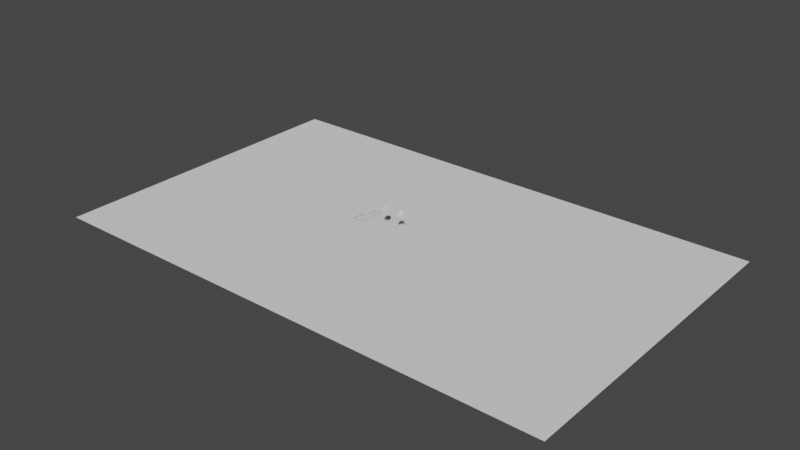 # Source: casa-19-03-2021.blend  (saved by Blender 2.92.15; exported with 4.5.12 LTS)
import bpy
from mathutils import Matrix  # noqa: F401  (used for matrix-valued properties, if any)

bpy.ops.wm.read_factory_settings(use_empty=True)
scene = bpy.context.scene
scene.name = 'Scene'

# ---- collections
col_collection = bpy.data.collections.new('Collection'); scene.collection.children.link(col_collection)

# ---- materials (node trees are filled in below, after node groups)
mat_material = bpy.data.materials.new('Material')
mat_material.use_transparent_shadow = False
mat_azulejos = bpy.data.materials.new('azulejos')
mat_azulejos.use_transparent_shadow = False
mat_yeso = bpy.data.materials.new('yeso')
mat_yeso.use_transparent_shadow = False

# ---- material node trees
mat_material.use_nodes = True; mat_material.node_tree.nodes.clear()
_N = mat_material.node_tree.nodes; _L = mat_material.node_tree.links
n0 = _N.new('ShaderNodeBsdfPrincipled'); n0.name = 'Principled BSDF'; n0.location = (10, 300)
n0.distribution = 'GGX'
n0.subsurface_method = 'BURLEY'
n0.inputs[3].default_value = 1.45
n0.inputs[27].default_value = (0.0, 0.0, 0.0, 1.0)
n0.inputs[28].default_value = 1.0
n1 = _N.new('ShaderNodeOutputMaterial'); n1.name = 'Material Output'; n1.location = (300, 300)
_L.new(n0.outputs[0], n1.inputs[0])
n1.is_active_output = True
mat_azulejos.use_nodes = True; mat_azulejos.node_tree.nodes.clear()
_N = mat_azulejos.node_tree.nodes; _L = mat_azulejos.node_tree.links
n0 = _N.new('ShaderNodeBsdfPrincipled'); n0.name = 'Principled BSDF'; n0.location = (10, 300)
n0.distribution = 'GGX'
n0.subsurface_method = 'BURLEY'
n0.inputs[3].default_value = 1.45
n0.inputs[27].default_value = (0.0, 0.0, 0.0, 1.0)
n0.inputs[28].default_value = 1.0
n1 = _N.new('ShaderNodeOutputMaterial'); n1.name = 'Material Output'; n1.location = (300, 300)
_L.new(n0.outputs[0], n1.inputs[0])
n1.is_active_output = True
mat_yeso.use_nodes = True; mat_yeso.node_tree.nodes.clear()
_N = mat_yeso.node_tree.nodes; _L = mat_yeso.node_tree.links
n0 = _N.new('ShaderNodeBsdfPrincipled'); n0.name = 'Principled BSDF'; n0.location = (10, 300)
n0.distribution = 'GGX'
n0.subsurface_method = 'BURLEY'
n0.inputs[3].default_value = 1.45
n0.inputs[27].default_value = (0.0, 0.0, 0.0, 1.0)
n0.inputs[28].default_value = 1.0
n1 = _N.new('ShaderNodeOutputMaterial'); n1.name = 'Material Output'; n1.location = (300, 300)
_L.new(n0.outputs[0], n1.inputs[0])
n1.is_active_output = True

# ---- world
world_world = bpy.data.worlds.new('World'); scene.world = world_world
world_world.use_nodes = True; world_world.node_tree.nodes.clear()
_N = world_world.node_tree.nodes; _L = world_world.node_tree.links
n0 = _N.new('ShaderNodeOutputWorld'); n0.name = 'World Output'; n0.location = (300, 300)
n1 = _N.new('ShaderNodeBackground'); n1.name = 'Background'; n1.location = (10, 300)
n1.inputs[0].default_value = (0.05088, 0.05088, 0.05088, 1.0)
_L.new(n1.outputs[0], n0.inputs[0])
n0.is_active_output = True
world_world.color = (0.05088, 0.05088, 0.05088)
world_world.use_sun_shadow = False
world_world.sun_shadow_jitter_overblur = 0.0

# ---- meshes
me_plane_003 = bpy.data.meshes.new('Plane.003')
me_plane_003.from_pydata([(0.0, -1.213, 0.0), (0.1572, -1.213, 0.0), (0.0, 1.213, 0.0), (0.1572, 1.213, 0.0), (0.0, -1.192e-07, 0.0)], [(4, 0), (0, 1), (3, 2), (2, 4)], [])
_uv = me_plane_003.uv_layers.new(name='UVMap')
_uv.uv.foreach_set('vector', [])
me_plane_003.use_remesh_fix_poles = True
me_plane_003.use_remesh_preserve_attributes = False
me_plane_003.use_mirror_vertex_groups = False
me_plane_003.update()
me_plane_004 = bpy.data.meshes.new('Plane.004')
me_plane_004.from_pydata([(0.0, -1.213, 0.0), (0.1572, -1.213, 0.0), (0.0, 1.213, 0.0), (0.1572, 1.213, 0.0), (0.0, -1.192e-07, 0.0)], [(4, 0), (0, 1), (3, 2), (2, 4)], [])
_uv = me_plane_004.uv_layers.new(name='UVMap')
_uv.uv.foreach_set('vector', [])
me_plane_004.use_remesh_fix_poles = True
me_plane_004.use_remesh_preserve_attributes = False
me_plane_004.use_mirror_vertex_groups = False
me_plane_004.update()
me_circle = bpy.data.meshes.new('Circle')
me_circle.from_pydata([(-8.264, 3.65, 9.23e-05), (-8.661, 4.051, 9.23e-05), (-8.661, 3.65, 9.23e-05), (-8.264, 4.051, 9.23e-05), (-4.629, 3.65, 9.23e-05), (-4.629, 4.051, 9.23e-05), (-4.452, 3.65, 9.23e-05), (-4.452, 4.051, 9.23e-05), (-8.264, 1.191, 9.23e-05), (-8.661, 1.191, 9.23e-05), (-8.264, 1.109, 9.23e-05), (-8.661, 1.109, 9.23e-05), (-5.761, 1.191, 9.23e-05), (-5.761, 1.109, 9.23e-05), (-4.629, 1.198, 9.23e-05), (-4.452, 1.198, 9.23e-05), (-4.629, 1.109, 9.23e-05), (-4.452, 1.109, 9.23e-05), (-4.723, 1.198, 9.23e-05), (-4.723, 1.109, 9.23e-05), (-5.686, 1.191, 9.23e-05), (-5.686, 1.109, 9.23e-05), (-5.582, 1.191, 9.23e-05), (-5.582, 1.109, 9.23e-05), (-5.761, 0.8728, 9.23e-05), (-5.686, 0.8728, 9.23e-05), (-5.761, 0.08098, 9.23e-05), (-5.686, 0.08098, 9.23e-05), (-5.761, -0.7778, 9.23e-05), (-5.686, -0.7778, 9.23e-05), (-5.761, -0.8653, 9.23e-05), (-5.686, -0.8653, 9.23e-05), (-8.264, -0.7778, 9.23e-05), (-8.264, -0.8653, 9.23e-05), (-8.661, -0.7778, 9.23e-05), (-8.661, -0.8653, 9.23e-05), (-5.761, -0.9027, 9.23e-05), (-5.686, -0.9027, 9.23e-05), (-8.264, -1.017, 9.23e-05), (-8.661, -1.017, 9.23e-05), (-8.351, -3.455, 9.23e-05), (-10.86, -3.455, 9.23e-05), (-8.267, -3.455, 9.23e-05), (-10.86, -3.205, 9.23e-05), (-7.953, -5.557, 9.23e-05), (-7.868, -5.557, 9.23e-05), (-7.953, -5.467, 9.23e-05), (-7.868, -5.467, 9.23e-05), (-5.761, -3.131, 9.23e-05), (-5.686, -3.131, 9.23e-05), (-10.86, -6.442, 9.23e-05), (-10.86, -6.514, 9.23e-05), (-8.267, -3.205, 9.23e-05), (-8.351, -3.205, 9.23e-05), (-8.267, -5.388, 9.23e-05), (-8.351, -5.388, 9.23e-05), (-8.267, -5.467, 9.23e-05), (-8.351, -5.467, 9.23e-05), (-8.264, 0.9048, 9.23e-05), (-8.264, -0.1676, 9.23e-05), (-8.661, 0.9048, 9.23e-05), (-8.661, -0.1676, 9.23e-05), (-5.834, 3.65, 9.23e-05), (-6.952, 4.051, 9.23e-05), (-6.952, 3.65, 9.23e-05), (-5.834, 4.051, 9.23e-05), (-5.738, -7.575, 9.23e-05), (-5.738, -7.495, 9.23e-05), (-7.864, -7.575, 9.23e-05), (-7.864, -7.495, 9.23e-05), (-5.532, -7.495, 9.23e-05), (-7.868, -6.514, 9.23e-05), (-7.953, -6.514, 9.23e-05), (-5.532, -7.575, 9.23e-05), (-5.437, -6.652, 9.23e-05), (-5.738, -6.652, 9.23e-05), (-4.629, -6.652, 9.23e-05), (-4.452, -6.652, 9.23e-05), (-7.948, -7.495, 9.23e-05), (-7.948, -7.575, 9.23e-05), (-7.953, -5.388, 9.23e-05), (-7.868, -6.277, 9.23e-05), (-7.953, -6.277, 9.23e-05), (-7.868, -5.388, 9.23e-05), (-11.27, -6.442, 9.23e-05), (-11.27, -6.514, 9.23e-05), (-7.061, -7.575, 9.23e-05), (-7.68, -7.575, 9.23e-05), (-7.68, -7.495, 9.23e-05), (-7.061, -7.495, 9.23e-05), (-7.864, -7.364, 9.23e-05), (-7.948, -7.364, 9.23e-05), (-7.868, -6.638, 9.23e-05), (-7.953, -6.638, 9.23e-05), (-7.868, -6.442, 9.23e-05), (-7.953, -6.442, 9.23e-05), (-11.27, -10.53, 9.23e-05), (-5.532, -10.53, 9.23e-05), (-7.864, -10.53, 9.23e-05), (-5.738, -10.53, 9.23e-05), (-10.86, -10.53, 9.23e-05), (-7.948, -10.53, 9.23e-05), (-7.223, -10.93, 9.23e-05), (-11.27, -10.93, 9.23e-05), (-5.532, -10.93, 9.23e-05), (-7.864, -10.93, 9.23e-05), (-5.738, -10.93, 9.23e-05), (-10.86, -10.93, 9.23e-05), (-7.948, -10.93, 9.23e-05), (-7.223, -10.53, 9.23e-05), (-6.006, -10.53, 9.23e-05), (-6.006, -10.93, 9.23e-05), (-9.823, -10.53, 9.23e-05), (-8.59, -10.53, 9.23e-05), (-9.823, -10.93, 9.23e-05), (-8.59, -10.93, 9.23e-05), (-5.761, -1.582, 9.23e-05), (-5.686, -1.582, 9.23e-05), (-8.264, -1.954, 9.23e-05), (-8.661, -1.954, 9.23e-05), (-5.761, -2.082, 9.23e-05), (-5.686, -2.082, 9.23e-05), (-8.264, -2.082, 9.23e-05), (-8.661, -2.082, 9.23e-05), (-5.761, -2.162, 9.23e-05), (-5.686, -2.162, 9.23e-05), (-8.264, -2.162, 9.23e-05), (-8.661, -2.162, 9.23e-05), (-5.761, -2.415, 9.23e-05), (-5.686, -2.415, 9.23e-05), (-8.264, -2.216, 9.23e-05), (-8.661, -2.216, 9.23e-05), (-11.26, -3.455, 9.23e-05), (-11.26, -3.205, 9.23e-05), (-10.11, -3.205, 9.23e-05), (-9.117, -3.205, 9.23e-05), (-9.117, -3.455, 9.23e-05), (-10.11, -3.455, 9.23e-05), (-5.761, -5.264, 9.23e-05), (-5.686, -5.302, 9.23e-05), (-5.871, -5.388, 9.23e-05), (-5.852, -5.467, 9.23e-05), (-5.533, -7.436, 9.23e-05), (-5.436, -6.864, 9.23e-05), (-5.738, -7.436, 9.23e-05), (-5.738, -6.864, 9.23e-05), (-4.622, -6.864, 9.23e-05), (-4.448, -6.864, 9.23e-05), (-6.465, -0.8653, 9.23e-05), (-7.695, -0.8653, 9.23e-05), (-7.695, -0.7778, 9.23e-05), (-6.465, -0.7778, 9.23e-05), (-7.695, -0.7778, 9.23e-05), (-7.695, -0.5778, 9.23e-05), (-6.465, -0.5778, 9.23e-05), (-4.629, 0.3024, 9.23e-05), (-4.689, 0.3024, 9.23e-05), (-4.689, 0.4936, 9.23e-05), (-4.629, 0.4942, 9.23e-05), (-4.454, 0.3024, 9.23e-05), (-4.454, 0.4942, 9.23e-05), (-4.629, -2.973, 9.23e-05), (-4.454, -2.973, 9.23e-05), (-4.629, -3.176, 9.23e-05), (-4.454, -3.176, 9.23e-05), (-4.689, -2.973, 9.23e-05), (-4.689, -3.176, 9.23e-05), (-8.666, -3.205, 9.23e-05), (-8.666, -3.455, 9.23e-05), (-8.387, -6.514, 9.23e-05), (-8.591, -6.514, 9.23e-05), (-8.591, -6.442, 9.23e-05), (-8.387, -6.442, 9.23e-05), (-8.387, -6.574, 9.23e-05), (-8.591, -6.574, 9.23e-05), (-4.687, -6.652, 9.23e-05), (-4.687, -6.864, 9.23e-05), (-4.453, -6.594, 9.23e-05), (-4.629, -6.594, 9.23e-05), (-4.687, -6.595, 9.23e-05), (-8.591, -6.382, 9.23e-05), (-8.387, -6.382, 9.23e-05), (-8.267, -3.119, 9.23e-05), (-8.351, -3.119, 9.23e-05), (-8.666, -3.119, 9.23e-05), (-0.111, 3.227, 9.23e-05)], [(54, 83), (56, 47)], [(62, 65, 5, 4), (1, 3, 0, 2), (4, 5, 7, 6), (2, 0, 8, 9), (9, 8, 10, 11), (10, 8, 12, 13), (4, 6, 15, 14), (14, 15, 17, 16), (14, 16, 19, 18), (13, 12, 20, 21), (21, 20, 22, 23), (13, 21, 25, 24), (26, 27, 29, 28), (28, 29, 31, 30), (150, 149, 33, 32), (32, 33, 35, 34), (59, 32, 34, 61), (35, 33, 38, 39), (30, 31, 37, 36), (40, 42, 54, 55), (53, 52, 42, 40), (47, 46, 44, 45), (46, 47, 83, 80), (10, 58, 60, 11), (171, 170, 51, 50), (134, 137, 41, 43), (141, 140, 138, 139), (55, 54, 56, 57), (0, 3, 63, 64), (142, 70, 67, 144), (88, 87, 68, 69), (70, 73, 66, 67), (95, 94, 71, 72), (74, 75, 145, 143), (100, 112, 114, 107), (47, 141, 140, 83), (84, 50, 51, 85), (67, 66, 86, 89), (68, 79, 78, 69), (69, 78, 91, 90), (72, 71, 92, 93), (82, 81, 94, 95), (101, 79, 68, 98), (66, 73, 97, 99), (85, 51, 100, 96), (99, 97, 104, 106), (110, 99, 106, 111), (96, 100, 107, 103), (101, 98, 105, 108), (113, 101, 108, 115), (105, 98, 109, 102), (119, 118, 122, 123), (116, 117, 121, 120), (123, 122, 126, 127), (120, 121, 125, 124), (122, 120, 124, 126), (127, 126, 130, 131), (124, 125, 129, 128), (43, 41, 132, 133), (84, 132, 41, 50), (167, 168, 136, 135), (48, 49, 139, 138), (80, 46, 56, 54), (175, 74, 143, 176), (147, 146, 76, 77), (28, 30, 148, 151), (151, 148, 149, 150), (151, 150, 152), (151, 152, 153, 154), (158, 155, 159, 160), (16, 17, 160, 158), (157, 156, 155, 158), (159, 155, 161, 162), (162, 161, 163, 164), (177, 178, 163, 164), (163, 161, 165, 166), (53, 40, 168, 167), (95, 72, 169, 172), (172, 169, 170, 171), (170, 169, 173, 174), (76, 175, 176, 146), (77, 76, 178, 177), (179, 175, 76, 178), (172, 171, 180, 181), (52, 53, 183, 182), (53, 167, 184, 183)])
_uv = me_circle.uv_layers.new(name='UVMap')
_uv.uv.foreach_set('vector', [0.0, 0.0, 0.0, 0.0, 0.0, 0.0, 0.0, 0.0, 0.0, 0.0, 0.0, 0.0, 0.0, 0.0, 0.0, 0.0, 0.0, 0.0, 0.0, 0.0, 0.0, 0.0, 0.0, 0.0, 0.0, 0.0, 0.0, 0.0, 0.0, 0.0, 0.0, 0.0, 0.0, 0.0, 0.0, 0.0, 0.0, 0.0, 0.0, 0.0, 0.0, 0.0, 0.0, 0.0, 0.0, 0.0, 0.0, 0.0, 0.0, 0.0, 0.0, 0.0, 0.0, 0.0, 0.0, 0.0, 0.0, 0.0, 0.0, 0.0, 0.0, 0.0, 0.0, 0.0, 0.0, 0.0, 0.0, 0.0, 0.0, 0.0, 0.0, 0.0, 0.0, 0.0, 0.0, 0.0, 0.0, 0.0, 0.0, 0.0, 0.0, 0.0, 0.0, 0.0, 0.0, 0.0, 0.0, 0.0, 0.0, 0.0, 0.0, 0.0, 0.0, 0.0, 0.0, 0.0, 0.0, 0.0, 0.0, 0.0, 0.0, 0.0, 0.0, 0.0, 0.0, 0.0, 0.0, 0.0, 0.0, 0.0, 0.0, 0.0, 0.0, 0.0, 0.0, 0.0, 0.0, 0.0, 0.0, 0.0, 0.0, 0.0, 0.0, 0.0, 0.0, 0.0, 0.0, 0.0, 0.0, 0.0, 0.0, 0.0, 0.0, 0.0, 0.0, 0.0, 0.0, 0.0, 0.0, 0.0, 0.0, 0.0, 0.0, 0.0, 0.0, 0.0, 0.0, 0.0, 0.0, 0.0, 0.0, 0.0, 0.0, 0.0, 0.0, 0.0, 0.0, 0.0, 0.0, 0.0, 0.0, 0.0, 0.0, 0.0, 0.0, 0.0, 0.0, 0.0, 0.0, 0.0, 0.0, 0.0, 0.0, 0.0, 0.0, 0.0, 0.0, 0.0, 0.0, 0.0, 0.0, 0.0, 0.0, 0.0, 0.0, 0.0, 0.0, 0.0, 0.0, 0.0, 0.0, 0.0, 0.0, 0.0, 0.0, 0.0, 0.0, 0.0, 0.0, 0.0, 0.0, 0.0, 0.0, 0.0, 0.0, 0.0, 0.0, 0.0, 0.0, 0.0, 0.0, 0.0, 0.0, 0.0, 0.0, 0.0, 0.0, 0.0, 0.0, 0.0, 0.0, 0.0, 0.0, 0.0, 0.0, 0.0, 0.0, 0.0, 0.0, 0.0, 0.0, 0.0, 0.0, 0.0, 0.0, 0.0, 0.0, 0.0, 0.0, 0.0, 0.0, 0.0, 0.0, 0.0, 0.0, 0.0, 0.0, 0.0, 0.0, 0.0, 0.0, 0.0, 0.0, 0.0, 0.0, 0.0, 0.0, 0.0, 0.0, 0.0, 0.0, 0.0, 0.0, 0.0, 0.0, 0.0, 0.0, 0.0, 0.0, 0.0, 0.0, 0.0, 0.0, 0.0, 0.0, 0.0, 0.0, 0.0, 0.0, 0.0, 0.0, 0.0, 0.0, 0.0, 0.0, 0.0, 0.0, 0.0, 0.0, 0.0, 0.0, 0.0, 0.0, 0.0, 0.0, 0.0, 0.0, 0.0, 0.0, 0.0, 0.0, 0.0, 0.0, 0.0, 0.0, 0.0, 0.0, 0.0, 0.0, 0.0, 0.0, 0.0, 0.0, 0.0, 0.0, 0.0, 0.0, 0.0, 0.0, 0.0, 0.0, 0.0, 0.0, 0.0, 0.0, 0.0, 0.0, 0.0, 0.0, 0.0, 0.0, 0.0, 0.0, 0.0, 0.0, 0.0, 0.0, 0.0, 0.0, 0.0, 0.0, 0.0, 0.0, 0.0, 0.0, 0.0, 0.0, 0.0, 0.0, 0.0, 0.0, 0.0, 0.0, 0.0, 0.0, 0.0, 0.0, 0.0, 0.0, 0.0, 0.0, 0.0, 0.0, 0.0, 0.0, 0.0, 0.0, 0.0, 0.0, 0.0, 0.0, 0.0, 0.0, 0.0, 0.0, 0.0, 0.0, 0.0, 0.0, 0.0, 0.0, 0.0, 0.0, 0.0, 0.0, 0.0, 0.0, 0.0, 0.0, 0.0, 0.0, 0.0, 0.0, 0.0, 0.0, 0.0, 0.0, 0.0, 0.0, 0.0, 0.0, 0.0, 0.0, 0.0, 0.0, 0.0, 0.0, 0.0, 0.0, 0.0, 0.0, 0.0, 0.0, 0.0, 0.0, 0.0, 0.0, 0.0, 0.0, 0.0, 0.0, 0.0, 0.0, 0.0, 0.0, 0.0, 0.0, 0.0, 0.0, 0.0, 0.0, 0.0, 0.0, 0.0, 0.0, 0.0, 0.0, 0.0, 0.0, 0.0, 0.0, 0.0, 0.0, 0.0, 0.0, 0.0, 0.0, 0.0, 0.0, 0.0, 0.0, 0.0, 0.0, 0.0, 0.0, 0.0, 0.0, 0.0, 0.0, 0.0, 0.0, 0.0, 0.0, 0.0, 0.0, 0.0, 0.0, 0.0, 0.0, 0.0, 0.0, 0.0, 0.0, 0.0, 0.0, 0.0, 0.0, 0.0, 0.0, 0.0, 0.0, 0.0, 0.0, 0.0, 0.0, 0.0, 0.0, 0.0, 0.0, 0.0, 0.0, 0.0, 0.0, 0.0, 0.0, 0.0, 0.0, 0.0, 0.0, 0.0, 0.0, 0.0, 0.0, 0.0, 0.0, 0.0, 0.0, 0.0, 0.0, 0.0, 0.0, 0.0, 0.0, 0.0, 0.0, 0.0, 0.0, 0.0, 0.0, 0.0, 0.0, 0.0, 0.0, 0.0, 0.0, 0.0, 0.0, 0.0, 0.0, 0.0, 0.0, 0.0, 0.0, 0.0, 0.0, 0.0, 0.0, 0.0, 0.0, 0.0, 0.0, 0.0, 0.0, 0.0, 0.0, 0.0, 0.0, 0.0, 0.0, 0.0, 0.0, 0.0, 0.0, 0.0, 0.0, 0.0, 0.0, 0.0, 0.0, 0.0, 0.0, 0.0, 0.0, 0.0, 0.0, 0.0, 0.0, 0.0, 0.0, 0.0, 0.0, 0.0, 0.0, 0.0, 0.0, 0.0, 0.0, 0.0, 0.0, 0.0, 0.0, 0.0, 0.0, 0.0, 0.0, 0.0, 0.0, 0.0, 0.0, 0.0, 0.0, 0.0, 0.0, 0.0, 0.0, 0.0, 0.0, 0.0, 0.0, 0.0, 0.0, 0.0, 0.0, 0.0, 0.0, 0.0, 0.0, 0.0, 0.0, 0.0, 0.0, 0.0, 0.0, 0.0, 0.0, 0.0, 0.0, 0.0, 0.0, 0.0, 0.0, 0.0, 0.0, 0.0, 0.0, 0.0, 0.0, 0.0, 0.0, 0.0, 0.0, 0.0, 0.0, 0.0, 0.0, 0.0, 0.0, 0.0, 0.0, 0.0, 0.0, 0.0, 0.0, 0.0, 0.0, 0.0, 0.0, 0.0, 0.0, 0.0, 0.0, 0.0, 0.0, 0.0, 0.0, 0.0, 0.0, 0.0, 0.0, 0.0, 0.0, 0.0, 0.0, 0.0, 0.0, 0.0, 0.0, 0.0, 0.0, 0.0, 0.0, 0.0, 0.0, 0.0, 0.0, 0.0, 0.0, 0.0, 0.0, 0.0, 0.0, 0.0, 0.0, 0.0, 0.0, 0.0])
me_circle.use_remesh_fix_poles = True
me_circle.use_remesh_preserve_attributes = False
me_circle.use_mirror_vertex_groups = False
me_circle.update()
me_plane_014 = bpy.data.meshes.new('Plane.014')
me_plane_014.from_pydata([(0.2595, -1.139, 0.0), (0.4308, -1.139, 0.0), (0.2595, 1.312, 0.0), (0.4333, 1.312, 0.0), (0.48, -1.139, 0.0), (0.6549, -1.139, 0.0), (0.48, -0.5936, 0.0), (0.6549, -0.5936, 0.0), (0.48, 0.6147, 0.0), (0.6549, 0.6147, 0.0), (0.48, 1.312, 0.0), (0.6549, 1.312, 0.0), (1.983, 1.653, 0.0), (1.983, 1.404, 0.0), (0.7217, 1.653, 0.0), (0.7217, 1.404, 0.0), (1.825, 1.653, 0.0), (1.825, 1.404, 0.0), (1.258, 1.653, 0.0), (1.258, 1.404, 0.0), (1.983, 2.176, 0.0), (1.983, 1.862, 0.0), (0.7199, 2.176, 0.0), (0.7199, 1.863, 0.0), (1.983, -1.824, 0.0), (1.983, -1.575, 0.0), (1.846, -1.824, 0.0), (1.846, -1.575, 0.0), (1.124, -1.824, 0.0), (1.124, -1.575, 0.0), (0.7111, -1.824, 0.0), (0.7111, -1.56, 0.0), (0.8328, -0.859, 0.0), (0.8452, -0.6099, 0.0), (0.7319, -0.859, 0.0), (0.7194, -0.6099, 0.0)], [(0, 1), (0, 2), (2, 3), (6, 4), (4, 5), (8, 6), (6, 7), (8, 9), (8, 10), (10, 11), (16, 12), (12, 13), (15, 14), (18, 16), (16, 17), (14, 18), (18, 19), (20, 21), (23, 22), (26, 24), (24, 25), (28, 26), (26, 27), (28, 29), (28, 30), (30, 31), (34, 32), (32, 33), (34, 35)], [])
me_plane_014.use_remesh_fix_poles = True
me_plane_014.use_remesh_preserve_attributes = False
me_plane_014.use_mirror_vertex_groups = False
me_plane_014.update()
me_circle_002 = bpy.data.meshes.new('Circle.002')
me_circle_002.from_pydata([(5.405, -2.775, 7.765e-05), (5.405, -2.759, 2.844), (5.405, -2.557, 7.765e-05), (5.405, -2.557, 2.844), (5.405, -2.557, 1.456)], [(0, 2), (1, 3), (4, 3), (2, 4)], [])
_uv = me_circle_002.uv_layers.new(name='UVMap')
_uv.uv.foreach_set('vector', [])
me_circle_002.materials.append(mat_azulejos)
me_circle_002.materials.append(mat_yeso)
me_circle_002.use_remesh_fix_poles = True
me_circle_002.use_remesh_preserve_attributes = False
me_circle_002.use_mirror_vertex_groups = False
me_circle_002.update()
me_plane_002 = bpy.data.meshes.new('Plane.002')
me_plane_002.from_pydata([(1.983, 2.176, 0.0), (0.7199, 2.176, 0.0), (1.983, -1.824, 0.0), (0.7111, -1.824, 0.0)], [(0, 1)], [])
me_plane_002.use_remesh_fix_poles = True
me_plane_002.use_remesh_preserve_attributes = False
me_plane_002.use_mirror_vertex_groups = False
me_plane_002.update()
me_circle_003 = bpy.data.meshes.new('Circle.003')
me_circle_003.from_pydata([(-2.771, -1.916, 0.391), (2.771, -1.916, 0.391), (-2.771, 1.916, 0.391), (2.771, 1.916, 0.391)], [], [(0, 1, 3, 2)])
_uv = me_circle_003.uv_layers.new(name='UVMap')
_uv.uv.foreach_set('vector', [0.0, 0.0, 1.0, 0.0, 1.0, 1.0, 0.0, 1.0])
me_circle_003.use_remesh_fix_poles = True
me_circle_003.use_remesh_preserve_attributes = False
me_circle_003.use_mirror_vertex_groups = False
me_circle_003.update()
me_circle_007 = bpy.data.meshes.new('Circle.007')
me_circle_007.from_pydata([(0.7071, -0.7071, 0.0), (0.8315, -0.5556, 0.0), (0.9239, -0.3827, 0.0), (0.9808, -0.1951, 0.0), (1.0, 9.656e-07, 0.0)], [(1, 0), (2, 1), (3, 2), (4, 3)], [])
_uv = me_circle_007.uv_layers.new(name='UVMap')
_uv.uv.foreach_set('vector', [])
me_circle_007.use_remesh_fix_poles = True
me_circle_007.use_remesh_preserve_attributes = False
me_circle_007.use_mirror_vertex_groups = False
me_circle_007.update()
me_circle_004 = bpy.data.meshes.new('Circle.004')
me_circle_004.from_pydata([(5.398, -3.083, 7.765e-05), (7.976, -3.083, 7.765e-05), (7.901, -4.97, 7.765e-05), (7.976, -4.97, 7.765e-05), (7.976, -5.057, 7.765e-05), (5.398, -4.97, 7.765e-05), (5.398, -5.057, 7.765e-05), (5.001, -5.057, 7.766e-05), (5.398, -3.325, 7.761e-05), (5.398, -4.319, 7.761e-05), (5.001, -3.325, 7.772e-05), (5.001, -4.319, 7.772e-05), (7.197, -5.057, -0.001653), (5.967, -5.057, 7.765e-05), (5.967, -4.97, 7.765e-05), (7.197, -4.97, 7.765e-05), (5.967, -4.77, 7.765e-05), (7.197, -4.77, 7.765e-05), (5.001, -3.082, 7.766e-05), (5.001, -4.97, 7.766e-05), (7.976, -4.159, 7.765e-05), (5.398, -3.083, 0.1108), (7.901, -4.97, 0.1108), (7.976, -4.97, 0.1108), (7.976, -5.057, 0.1108), (5.398, -4.97, 0.1108), (5.398, -5.057, 0.1108), (5.001, -5.057, 0.1108), (5.398, -3.325, 0.1108), (5.398, -4.319, 0.1108), (5.001, -3.325, 0.1108), (5.001, -4.319, 0.1108), (7.197, -5.057, 0.1108), (5.967, -5.057, 0.1108), (5.967, -4.97, 0.1108), (7.197, -4.97, 0.1108), (5.967, -4.77, 0.1108), (7.197, -4.77, 0.1108), (5.001, -3.082, 0.1108), (5.001, -4.97, 0.1108), (5.093, -5.057, 7.765e-05), (5.093, -4.319, 7.761e-05), (5.093, -3.325, 7.761e-05), (5.093, -3.082, 7.765e-05), (5.093, -4.97, 7.765e-05), (5.093, -3.082, 0.751), (5.093, -5.057, 0.1108), (5.093, -4.319, 0.1108), (5.093, -3.325, 0.1108), (5.398, -4.272, 7.765e-05), (5.001, -4.272, 7.766e-05), (5.398, -4.272, 0.1108), (5.001, -4.272, 0.1108), (5.093, -4.272, 0.1108), (5.093, -4.272, 7.765e-05), (5.315, -5.057, 7.765e-05), (5.315, -4.319, 7.761e-05), (5.315, -3.325, 7.761e-05), (5.315, -3.083, 7.765e-05), (5.315, -4.97, 7.765e-05), (5.315, -5.057, 0.1108), (5.315, -4.319, 0.1108), (5.315, -3.325, 0.1108), (5.315, -4.272, 7.765e-05), (5.315, -4.272, 0.1108), (5.398, -3.083, 0.751), (7.976, -4.97, 0.7488), (7.901, -4.97, 0.7488), (7.976, -5.057, 0.7488), (5.398, -5.057, 0.7488), (5.398, -4.97, 0.7488), (5.967, -5.057, 0.7488), (5.398, -4.319, 0.7488), (7.197, -5.057, 0.7488), (5.967, -4.97, 0.7488), (7.197, -4.97, 0.7488), (7.197, -4.77, 0.7488), (5.967, -4.77, 0.7488), (5.398, -3.325, 0.7488), (5.001, -3.325, 0.7488), (5.001, -4.319, 0.7488), (5.001, -4.97, 0.7488), (5.001, -3.082, 0.7488), (5.093, -5.057, 0.7488), (5.001, -5.057, 0.7488), (5.093, -4.319, 0.7488), (5.093, -3.325, 0.7488), (5.093, -3.082, 0.1116), (5.315, -5.057, 0.7488), (5.315, -4.319, 0.7488), (5.315, -3.325, 0.7488), (5.398, -3.083, 2.263), (5.093, -4.272, 0.7488), (5.398, -4.272, 0.7488), (5.001, -4.272, 0.7488), (5.315, -4.272, 0.7488), (5.398, -3.083, 0.8278), (7.976, -4.97, 0.8278), (7.901, -4.97, 0.8278), (7.976, -5.057, 0.8278), (5.398, -5.057, 0.8278), (5.398, -4.97, 0.8278), (5.967, -5.057, 0.8278), (5.398, -4.319, 0.8278), (7.197, -5.057, 0.8278), (5.967, -4.97, 0.8278), (7.197, -4.97, 0.8278), (7.197, -4.77, 0.8278), (5.967, -4.77, 0.8278), (5.398, -3.325, 0.8278), (5.001, -3.325, 0.8278), (5.001, -4.319, 0.8278), (5.001, -4.97, 0.8278), (5.001, -3.082, 0.8278), (5.093, -5.057, 0.8278), (5.001, -5.057, 0.8278), (5.093, -4.319, 0.8278), (5.093, -3.325, 0.8278), (5.398, -3.083, 2.643), (5.001, -3.082, 0.1116), (5.315, -5.057, 0.8278), (5.315, -4.319, 0.8278), (5.315, -3.325, 0.8278), (5.093, -4.272, 0.8278), (5.398, -4.272, 0.8278), (5.001, -4.272, 0.8278), (5.315, -4.272, 0.8278), (7.976, -4.97, 2.263), (7.901, -4.97, 2.263), (7.197, -5.057, 2.263), (5.398, -5.057, 2.263), (5.398, -4.97, 2.263), (5.967, -5.057, 2.263), (5.398, -4.319, 2.263), (5.967, -4.97, 2.263), (7.197, -4.97, 2.263), (7.197, -4.77, 2.263), (5.967, -4.77, 2.263), (5.398, -3.325, 2.263), (5.001, -3.325, 2.263), (5.001, -4.319, 2.263), (5.001, -4.97, 2.263), (5.001, -3.082, 2.263), (5.093, -5.057, 2.263), (5.001, -5.057, 2.263), (5.093, -4.319, 2.263), (5.093, -3.325, 2.263), (5.315, -5.057, 2.263), (5.315, -4.319, 2.263), (5.315, -3.325, 2.263), (5.398, -3.083, 2.859), (7.976, -4.97, 2.644), (7.901, -4.97, 2.644), (7.976, -5.057, 2.644), (5.398, -5.057, 2.644), (5.398, -4.97, 2.644), (5.967, -5.057, 2.644), (5.398, -4.319, 2.644), (7.197, -5.057, 2.644), (5.967, -4.97, 2.644), (7.197, -4.97, 2.644), (7.197, -4.77, 2.644), (5.967, -4.77, 2.644), (5.398, -3.325, 2.644), (5.001, -3.325, 2.644), (5.001, -4.319, 2.644), (5.001, -4.97, 2.644), (5.001, -3.082, 2.643), (5.093, -5.057, 2.644), (5.001, -5.057, 2.644), (5.315, -5.057, 2.644), (7.976, -4.97, 2.859), (7.901, -4.97, 2.859), (7.976, -5.057, 2.859), (7.901, -5.057, 2.859), (5.398, -5.057, 2.859), (5.398, -4.97, 2.859), (5.967, -5.057, 2.859), (5.398, -4.319, 2.859), (7.197, -5.057, 2.859), (5.967, -4.97, 2.859), (7.197, -4.97, 2.859), (7.197, -4.77, 2.859), (5.967, -4.77, 2.859), (5.398, -3.325, 2.859), (5.001, -3.325, 2.859), (5.001, -4.319, 2.859), (5.001, -4.97, 2.859), (5.001, -3.082, 2.859), (5.093, -5.057, 2.859), (5.001, -5.057, 2.859), (5.093, -4.319, 2.859), (5.093, -3.325, 2.859), (5.093, -3.082, 2.859), (5.093, -4.97, 2.859), (5.315, -5.057, 2.859), (5.315, -4.319, 2.859), (5.315, -3.325, 2.859), (5.315, -3.083, 2.859), (5.315, -4.97, 2.859), (5.315, -3.083, 0.1116), (7.976, -3.001, 7.765e-05), (7.901, -3.086, 7.765e-05), (7.899, -3.001, 7.765e-05), (7.901, -3.082, 2.859), (7.9, -4.159, 7.765e-05), (7.901, -5.057, 2.644), (7.976, -5.057, 2.261), (7.901, -5.057, 2.261), (7.901, -5.057, 0.8278), (7.901, -5.057, 0.7476), (7.976, -5.057, 0.1102), (7.901, -5.057, 0.1102), (7.976, -5.057, -0.001653), (7.901, -5.057, -0.001653), (5.001, -3.082, 0.751), (5.315, -3.083, 0.751), (5.093, -3.082, 0.8278), (5.001, -3.082, 0.8278), (5.315, -3.083, 0.8278), (5.093, -3.082, 2.26), (5.001, -3.082, 2.26), (5.315, -3.083, 2.26), (5.093, -3.082, 2.643), (5.315, -3.083, 2.643), (5.001, -3.001, 7.766e-05), (5.398, -4.319, 2.134), (5.315, -4.319, 2.134), (7.901, -4.97, 2.134), (5.398, -4.97, 2.134), (5.315, -5.057, 2.134), (5.398, -5.057, 2.134), (7.197, -4.97, 2.134), (7.197, -4.77, 2.134), (5.967, -4.77, 2.134), (5.967, -4.97, 2.134), (7.976, -4.97, 2.134), (5.001, -5.057, 2.134), (5.001, -4.97, 2.134), (5.967, -5.057, 2.134), (5.093, -5.057, 2.134), (5.093, -4.319, 2.134), (5.001, -4.319, 2.134), (7.901, -5.057, 2.133), (7.976, -5.057, 2.133), (7.197, -5.057, 2.134), (5.315, -3.325, 2.134), (5.001, -3.082, 2.134), (5.398, -3.325, 2.134), (5.398, -3.083, 2.134), (5.001, -3.325, 2.134), (5.093, -3.325, 2.134), (5.093, -3.082, 2.133), (5.315, -3.083, 2.133), (5.001, -3.082, 2.133), (5.398, -12.88, 2.184e-05), (5.001, -12.88, 2.184e-05), (5.398, -12.97, 2.184e-05), (7.901, -12.88, 2.184e-05), (7.901, -12.97, 2.184e-05), (7.976, -12.88, 2.184e-05), (7.976, -12.97, 2.184e-05), (7.901, -13.2, 2.184e-05), (7.976, -13.2, 2.184e-05), (7.901, -14.04, 2.184e-05), (7.901, -14.85, 2.184e-05), (7.976, -14.85, 2.184e-05), (7.901, -14.94, 2.184e-05), (7.976, -14.94, 2.184e-05), (5.398, -14.85, 2.184e-05), (5.398, -14.94, 2.184e-05), (5.001, -14.94, 2.184e-05), (5.398, -13.17, 2.184e-05), (5.398, -14.24, 2.184e-05), (5.001, -13.17, 2.184e-05), (5.001, -14.24, 2.184e-05), (7.197, -14.94, 2.184e-05), (5.967, -14.94, 2.184e-05), (5.967, -14.85, 2.184e-05), (7.197, -14.85, 2.184e-05), (5.967, -14.65, 2.184e-05), (7.197, -14.65, 2.184e-05), (5.001, -12.96, 2.184e-05), (5.001, -14.85, 2.184e-05), (7.976, -14.04, 2.184e-05), (5.398, -12.88, 0.11), (5.001, -12.88, 0.11), (5.398, -12.97, 0.11), (7.901, -12.88, 0.11), (7.901, -12.97, 0.11), (7.976, -12.88, 0.11), (7.976, -12.97, 0.11), (7.901, -13.2, 0.11), (7.976, -13.2, 0.11), (7.901, -14.04, 0.11), (7.901, -14.85, 0.11), (7.976, -14.85, 0.11), (7.901, -14.94, 0.11), (7.976, -14.94, 0.11), (5.398, -14.85, 0.11), (5.398, -14.94, 0.11), (5.001, -14.94, 0.11), (5.398, -13.17, 0.11), (5.398, -14.24, 0.11), (5.001, -13.17, 0.11), (5.001, -14.24, 0.11), (7.197, -14.94, 0.11), (5.967, -14.94, 0.11), (5.967, -14.85, 0.11), (7.197, -14.85, 0.11), (5.967, -14.65, 0.11), (7.197, -14.65, 0.11), (5.001, -12.96, 0.11), (5.001, -14.85, 0.11), (7.976, -14.04, 0.11), (5.093, -12.88, 2.184e-05), (5.093, -14.94, 2.184e-05), (5.093, -14.24, 2.184e-05), (5.093, -13.17, 2.184e-05), (5.093, -12.97, 2.184e-05), (5.093, -14.85, 2.184e-05), (5.093, -12.88, 0.11), (5.093, -14.94, 0.11), (5.093, -14.24, 0.11), (5.093, -13.17, 0.11), (5.398, -14.15, 2.185e-05), (5.398, -13.26, 2.185e-05), (5.001, -14.15, 2.185e-05), (5.001, -13.26, 2.185e-05), (5.398, -14.15, 0.11), (5.398, -13.26, 0.11), (5.001, -14.15, 0.11), (5.001, -13.26, 0.11), (5.093, -13.26, 0.11), (5.093, -14.15, 0.11), (5.093, -14.15, 2.185e-05), (5.093, -13.26, 2.185e-05), (5.315, -12.88, 2.184e-05), (5.315, -12.88, 0.11), (5.315, -14.94, 2.184e-05), (5.315, -14.24, 2.184e-05), (5.315, -13.17, 2.184e-05), (5.315, -12.97, 2.184e-05), (5.315, -14.85, 2.184e-05), (5.315, -14.94, 0.11), (5.315, -14.24, 0.11), (5.315, -13.17, 0.11), (5.315, -13.26, 2.185e-05), (5.315, -14.15, 2.185e-05), (5.315, -13.26, 0.11), (5.315, -14.15, 0.11), (5.398, -12.88, 0.8), (5.398, -12.97, 0.8), (7.901, -12.88, 0.8), (7.901, -12.97, 0.8), (7.976, -12.88, 0.8), (7.976, -12.97, 0.8), (7.901, -13.2, 0.8), (7.976, -13.2, 0.8), (7.976, -14.85, 0.8), (7.901, -14.85, 0.8), (7.901, -14.04, 0.8), (7.976, -14.94, 0.8), (7.901, -14.94, 0.8), (5.398, -14.94, 0.8), (5.398, -14.85, 0.8), (5.967, -14.94, 0.8), (5.398, -14.24, 0.8), (7.197, -14.94, 0.8), (5.967, -14.85, 0.8), (7.197, -14.85, 0.8), (7.197, -14.65, 0.8), (5.967, -14.65, 0.8), (5.315, -12.88, 0.8), (5.398, -13.26, 0.8), (5.398, -13.17, 0.8), (5.001, -13.26, 0.8), (5.001, -13.17, 0.8), (7.976, -14.04, 0.8), (5.001, -14.24, 0.8), (5.001, -14.85, 0.8), (5.001, -12.96, 0.8), (5.001, -12.88, 0.8), (5.093, -14.94, 0.8), (5.001, -14.94, 0.8), (5.093, -14.24, 0.8), (5.093, -13.17, 0.8), (7.901, -12.97, 1.714), (7.901, -12.88, 1.714), (5.093, -12.88, 0.8), (5.315, -14.94, 0.8), (5.315, -14.24, 0.8), (5.315, -13.17, 0.8), (5.398, -12.97, 1.714), (5.398, -12.88, 1.714), (5.093, -14.15, 0.8), (5.398, -14.15, 0.8), (5.001, -14.15, 0.8), (5.093, -13.26, 0.8), (5.315, -13.26, 0.8), (5.315, -14.15, 0.8), (5.398, -12.88, 0.9), (5.398, -12.97, 0.9), (7.901, -12.88, 0.9), (7.901, -12.97, 0.9), (7.976, -12.88, 0.9), (7.976, -12.97, 0.9), (7.901, -13.2, 0.9), (7.976, -13.2, 0.9), (7.976, -14.85, 0.9), (7.901, -14.85, 0.9), (7.901, -14.04, 0.9), (7.976, -14.94, 0.9), (7.901, -14.94, 0.9), (5.398, -14.94, 0.9), (5.398, -14.85, 0.9), (5.967, -14.94, 0.9), (5.398, -14.24, 0.9), (7.197, -14.94, 0.9), (5.967, -14.85, 0.9), (7.197, -14.85, 0.9), (7.197, -14.65, 0.9), (5.967, -14.65, 0.9), (5.315, -12.88, 0.9), (5.398, -13.26, 0.9), (5.398, -13.17, 0.9), (5.001, -13.26, 0.9), (5.001, -13.17, 0.9), (7.976, -14.04, 0.9), (5.001, -14.24, 0.9), (5.001, -14.85, 0.9), (5.001, -12.96, 0.9), (5.001, -12.88, 0.9), (5.093, -14.94, 0.9), (5.001, -14.94, 0.9), (5.093, -14.24, 0.9), (5.093, -13.17, 0.9), (5.398, -12.88, 2.074), (5.398, -12.97, 2.074), (5.093, -12.88, 0.9), (5.315, -14.94, 0.9), (5.315, -14.24, 0.9), (5.315, -13.17, 0.9), (7.901, -12.88, 2.074), (7.901, -12.97, 2.074), (5.093, -14.15, 0.9), (5.398, -14.15, 0.9), (5.001, -14.15, 0.9), (5.093, -13.26, 0.9), (5.315, -13.26, 0.9), (5.315, -14.15, 0.9), (7.976, -12.88, 1.714), (7.976, -12.97, 1.714), (7.901, -13.2, 1.714), (7.976, -13.2, 1.714), (7.976, -14.85, 1.714), (7.901, -14.85, 1.714), (7.901, -14.04, 1.714), (7.976, -14.94, 1.714), (7.901, -14.94, 1.714), (5.398, -14.94, 1.714), (5.398, -14.85, 1.714), (5.967, -14.94, 1.714), (5.398, -14.24, 1.714), (7.197, -14.94, 1.714), (5.967, -14.85, 1.714), (7.197, -14.85, 1.714), (7.197, -14.65, 1.714), (5.967, -14.65, 1.714), (5.315, -12.88, 1.714), (5.398, -13.17, 1.714), (5.001, -13.17, 1.714), (7.976, -14.04, 1.714), (5.001, -14.24, 1.714), (5.001, -14.85, 1.714), (5.001, -12.96, 1.714), (5.001, -12.88, 1.714), (5.093, -14.94, 1.714), (5.001, -14.94, 1.714), (5.093, -14.24, 1.714), (5.093, -13.17, 1.714), (7.901, -12.97, 2.912), (7.901, -12.88, 2.912), (5.093, -12.88, 1.714), (5.315, -14.94, 1.714), (5.315, -14.24, 1.714), (5.315, -13.17, 1.714), (5.398, -12.97, 2.912), (5.398, -12.88, 2.912), (7.976, -12.88, 2.074), (7.976, -12.97, 2.074), (7.901, -13.2, 2.074), (7.976, -13.2, 2.074), (7.976, -14.85, 2.074), (7.901, -14.85, 2.074), (7.901, -14.04, 2.074), (7.976, -14.94, 2.074), (7.901, -14.94, 2.074), (5.398, -14.94, 2.074), (5.398, -14.85, 2.074), (5.967, -14.94, 2.074), (5.398, -14.24, 2.074), (7.197, -14.94, 2.074), (5.967, -14.85, 2.074), (7.197, -14.85, 2.074), (7.197, -14.65, 2.074), (5.967, -14.65, 2.074), (5.315, -12.88, 2.074), (5.398, -13.17, 2.074), (5.001, -13.17, 2.074), (7.976, -14.04, 2.074), (5.001, -14.24, 2.074), (5.001, -14.85, 2.074), (5.001, -12.96, 2.074), (5.001, -12.88, 2.074), (5.093, -14.94, 2.074), (5.001, -14.94, 2.074), (5.093, -12.88, 2.074), (5.315, -14.94, 2.074), (7.976, -12.88, 2.912), (7.976, -12.97, 2.912), (7.901, -13.2, 2.912), (7.976, -13.2, 2.912), (7.976, -14.85, 2.912), (7.901, -14.85, 2.912), (7.901, -14.04, 2.912), (7.976, -14.94, 2.912), (7.901, -14.94, 2.912), (5.398, -14.94, 2.912), (5.398, -14.85, 2.912), (5.967, -14.94, 2.912), (5.398, -14.24, 2.912), (7.197, -14.94, 2.912), (5.967, -14.85, 2.912), (7.197, -14.85, 2.912), (7.197, -14.65, 2.912), (5.967, -14.65, 2.912), (5.315, -12.88, 2.912), (5.398, -13.17, 2.912), (5.001, -13.17, 2.912), (7.976, -14.04, 2.912), (5.001, -14.24, 2.912), (5.001, -14.85, 2.912), (5.001, -12.96, 2.912), (5.001, -12.88, 2.912), (5.093, -14.94, 2.912), (5.001, -14.94, 2.912), (5.093, -14.24, 2.912), (5.093, -13.17, 2.912), (5.093, -12.97, 2.912), (5.093, -14.85, 2.912), (5.093, -12.88, 2.912), (5.315, -14.94, 2.912), (5.315, -14.24, 2.912), (5.315, -13.17, 2.912), (5.315, -12.97, 2.912), (5.315, -14.85, 2.912), (6.883, -12.6, 2.182e-05), (6.883, -12.6, 2.912), (6.883, -12.44, 2.182e-05), (6.883, -12.44, 2.912), (6.883, -12.81, 2.182e-05), (6.883, -12.81, 2.135), (6.883, -12.65, 2.182e-05), (6.883, -12.65, 2.135), (6.883, -12.81, 2.906), (6.883, -12.65, 2.906), (6.883, -12.44, 1.456), (6.883, -12.65, 2.52), (6.883, -12.65, 1.067), (7.923, -13.23, 0.003011), (7.942, -13.24, 0.003011), (7.359, -13.81, 0.003011), (7.377, -13.83, 0.003011), (7.923, -13.23, 2.056), (7.942, -13.24, 2.056), (7.359, -13.81, 2.056), (7.377, -13.83, 2.056), (7.901, -3.322, 0.0002823), (7.976, -3.322, 0.0002823)], [(3, 20), (172, 204), (203, 201), (1, 201), (202, 204), (150, 204), (20, 205), (2, 205), (18, 225), (203, 225), (202, 203), (0, 202), (1, 202), (557, 559), (558, 560), (567, 560), (561, 563), (562, 564), (569, 564), (568, 566), (566, 565), (559, 567), (564, 568), (563, 569), (578, 579), (202, 578), (579, 1)], [(244, 236, 127, 207), (15, 14, 16, 17), (6, 5, 14, 13), (12, 13, 14, 15), (151, 153, 207, 127), (44, 19, 11, 41), (54, 41, 11, 50), (57, 58, 0, 8), (44, 40, 7, 19), (26, 33, 71, 69), (48, 62, 90, 86), (61, 47, 85, 89), (22, 35, 75, 67), (39, 27, 84, 81), (24, 23, 66, 68), (46, 60, 88, 83), (18, 10, 30, 38), (4, 3, 23, 24), (19, 7, 27, 39), (2, 15, 35, 22), (6, 13, 33, 26), (50, 11, 31, 52), (5, 9, 29, 25), (11, 19, 39, 31), (13, 12, 32, 33), (55, 6, 26, 60), (17, 16, 36, 37), (16, 14, 34, 36), (15, 17, 37, 35), (14, 5, 25, 34), (8, 0, 21, 28), (7, 40, 46, 27), (38, 30, 79, 82), (64, 53, 47, 61), (59, 55, 40, 44), (10, 18, 43, 42), (63, 56, 41, 54), (59, 44, 41, 56), (9, 49, 51, 29), (28, 21, 65, 78), (5, 59, 56, 9), (49, 9, 56, 63), (5, 6, 55, 59), (64, 61, 89, 95), (34, 25, 70, 74), (40, 55, 60, 46), (35, 37, 76, 75), (47, 53, 92, 85), (42, 43, 58, 57), (71, 73, 104, 102), (80, 81, 112, 111), (151, 127, 128, 152), (83, 88, 120, 114), (70, 72, 103, 101), (69, 71, 102, 100), (94, 80, 111, 125), (72, 93, 124, 103), (67, 75, 106, 98), (81, 84, 115, 112), (68, 66, 97, 99), (82, 79, 110, 113), (25, 29, 72, 70), (51, 64, 95, 93), (31, 39, 81, 80), (33, 32, 73, 71), (29, 51, 93, 72), (27, 46, 83, 84), (60, 26, 69, 88), (37, 36, 77, 76), (36, 34, 74, 77), (52, 31, 80, 94), (78, 65, 96, 109), (74, 70, 101, 105), (92, 95, 64, 53), (231, 239, 132, 130), (228, 232, 135, 128), (238, 237, 144, 141), (244, 243, 209, 99), (246, 248, 138, 149), (123, 125, 111, 116), (247, 250, 139, 142), (226, 227, 148, 133), (248, 249, 91, 138), (230, 231, 130, 147), (232, 233, 136, 135), (124, 126, 121, 103), (250, 251, 146, 139), (234, 235, 134, 137), (121, 126, 123, 116), (84, 83, 114, 115), (76, 77, 108, 107), (77, 74, 105, 108), (75, 76, 107, 106), (88, 69, 100, 120), (134, 131, 155, 159), (142, 139, 164, 167), (135, 136, 161, 160), (138, 91, 118, 163), (138, 133, 157, 163), (137, 134, 159, 162), (136, 137, 162, 161), (132, 129, 158, 156), (144, 143, 168, 169), (131, 133, 157, 155), (140, 141, 166, 165), (130, 132, 156, 154), (229, 226, 133, 131), (240, 230, 147, 143), (227, 241, 145, 148), (242, 238, 141, 140), (239, 245, 129, 132), (251, 246, 149, 146), (237, 240, 143, 144), (233, 234, 137, 136), (241, 242, 140, 145), (143, 147, 170, 168), (159, 155, 176, 180), (165, 164, 185, 186), (167, 164, 185, 188), (160, 161, 182, 181), (163, 118, 150, 184), (162, 159, 180, 183), (161, 162, 183, 182), (163, 157, 178, 184), (156, 158, 179, 177), (169, 168, 189, 190), (155, 157, 178, 176), (165, 166, 187, 186), (154, 156, 177, 175), (141, 144, 169, 166), (147, 130, 154, 170), (140, 139, 164, 165), (243, 245, 104, 209), (128, 135, 160, 152), (172, 174, 173, 171), (181, 182, 183, 180), (175, 177, 180, 176), (179, 181, 180, 177), (172, 181, 179, 174), (197, 184, 150, 198), (199, 194, 189, 195), (199, 196, 191, 194), (176, 178, 196, 199), (176, 199, 195, 175), (192, 197, 198, 193), (184, 178, 196, 197), (197, 196, 191, 192), (166, 169, 190, 187), (170, 154, 175, 195), (153, 151, 171, 173), (152, 160, 181, 172), (168, 170, 195, 189), (152, 172, 171, 151), (228, 236, 97, 98), (97, 66, 67, 98), (66, 23, 22, 67), (2, 22, 23, 3), (158, 206, 174, 179), (174, 206, 153, 173), (153, 206, 208, 207), (206, 158, 129, 208), (209, 104, 73, 210), (99, 209, 210, 68), (210, 73, 32, 212), (68, 210, 212, 211), (212, 32, 12, 214), (211, 212, 214, 213), (229, 131, 134, 235), (189, 194, 187, 190), (187, 194, 191, 186), (192, 191, 186, 185), (188, 185, 192, 193), (58, 43, 87, 200), (43, 18, 119, 87), (200, 87, 45, 216), (87, 119, 215, 45), (216, 45, 217, 219), (45, 215, 218, 217), (253, 252, 220, 222), (252, 254, 221, 220), (222, 220, 223, 224), (220, 221, 167, 223), (118, 91, 222, 224), (150, 118, 224, 198), (193, 198, 224, 223), (167, 188, 193, 223), (249, 253, 222, 91), (65, 216, 219, 96), (21, 200, 216, 65), (0, 58, 200, 21), (101, 229, 235, 105), (128, 127, 236, 228), (208, 129, 245, 243), (116, 111, 242, 241), (107, 108, 234, 233), (115, 114, 240, 237), (102, 104, 245, 239), (111, 112, 238, 242), (121, 116, 241, 227), (114, 120, 230, 240), (101, 103, 226, 229), (108, 105, 235, 234), (106, 107, 233, 232), (120, 100, 231, 230), (103, 121, 227, 226), (207, 208, 243, 244), (112, 115, 237, 238), (98, 106, 232, 228), (100, 102, 239, 231), (99, 97, 236, 244), (96, 219, 253, 249), (217, 218, 254, 252), (219, 217, 252, 253), (117, 122, 246, 251), (110, 117, 251, 250), (109, 96, 249, 248), (113, 110, 250, 247), (122, 109, 248, 246), (89, 85, 92, 95), (125, 110, 79, 94), (79, 30, 52, 94), (30, 10, 50, 52), (10, 42, 54, 50), (42, 57, 63, 54), (57, 8, 49, 63), (117, 110, 125, 123), (122, 117, 123, 126), (126, 124, 109, 122), (28, 51, 49, 8), (51, 28, 62, 64), (64, 62, 48, 53), (53, 48, 86, 92), (90, 95, 92, 86), (95, 90, 78, 93), (93, 78, 109, 124), (257, 255, 258, 259), (259, 258, 260, 261), (259, 261, 263, 262), (265, 266, 268, 267), (279, 278, 280, 281), (270, 269, 278, 277), (276, 277, 278, 279), (265, 267, 276, 279), (320, 283, 275, 317), (335, 317, 275, 327), (337, 255, 257, 342), (341, 342, 257, 272), (320, 316, 271, 283), (284, 266, 265, 264), (304, 332, 376, 377), (287, 289, 354, 352), (300, 307, 366, 364), (330, 302, 375, 374), (288, 285, 351, 353), (314, 294, 361, 378), (324, 346, 392, 386), (338, 321, 389, 373), (285, 338, 373, 351), (345, 323, 385, 391), (295, 309, 370, 360), (313, 301, 384, 380), (298, 296, 359, 362), (322, 344, 390, 383), (267, 268, 298, 297), (282, 274, 304, 312), (268, 266, 296, 298), (283, 271, 301, 313), (265, 279, 309, 295), (315, 256, 286, 321), (284, 264, 294, 314), (258, 255, 285, 288), (326, 272, 302, 330), (270, 277, 307, 300), (257, 259, 289, 287), (327, 275, 305, 331), (269, 273, 303, 299), (261, 260, 290, 291), (266, 284, 314, 296), (276, 267, 297, 306), (260, 258, 288, 290), (275, 283, 313, 305), (277, 276, 306, 307), (256, 282, 312, 286), (262, 263, 293, 292), (339, 270, 300, 344), (281, 280, 310, 311), (263, 261, 291, 293), (280, 278, 308, 310), (259, 262, 292, 289), (279, 281, 311, 309), (278, 269, 299, 308), (264, 265, 295, 294), (272, 257, 287, 302), (271, 316, 322, 301), (337, 315, 321, 338), (312, 304, 377, 381), (334, 333, 398, 395), (297, 298, 362, 363), (350, 334, 323, 345), (321, 286, 382, 389), (343, 339, 316, 320), (274, 282, 319, 318), (256, 315, 319, 282), (348, 340, 317, 335), (343, 320, 317, 340), (341, 347, 336, 318), (347, 348, 335, 336), (346, 324, 333, 349), (349, 333, 334, 350), (274, 328, 332, 304), (328, 327, 331, 332), (273, 325, 329, 303), (325, 326, 330, 329), (302, 287, 352, 375), (333, 324, 386, 398), (318, 336, 328, 274), (336, 335, 327, 328), (330, 349, 350, 329), (294, 295, 360, 361), (326, 325, 348, 347), (272, 326, 347, 341), (269, 343, 340, 273), (325, 273, 340, 348), (269, 270, 339, 343), (350, 345, 391, 400), (308, 299, 365, 369), (332, 331, 397, 376), (255, 337, 338, 285), (316, 339, 344, 322), (309, 311, 371, 370), (323, 334, 395, 385), (318, 319, 342, 341), (315, 337, 342, 319), (357, 358, 408, 407), (382, 381, 431, 432), (366, 368, 418, 416), (379, 380, 430, 429), (355, 353, 403, 405), (368, 363, 413, 418), (359, 378, 428, 409), (356, 355, 405, 406), (383, 390, 440, 433), (365, 367, 417, 415), (377, 376, 426, 427), (352, 354, 404, 402), (389, 382, 432, 439), (364, 366, 416, 414), (376, 397, 447, 426), (374, 375, 425, 424), (353, 351, 401, 403), (378, 361, 411, 428), (397, 379, 429, 447), (351, 373, 423, 401), (374, 396, 446, 424), (367, 396, 446, 417), (360, 370, 420, 410), (380, 384, 434, 430), (362, 359, 409, 412), (381, 377, 427, 431), (299, 303, 367, 365), (349, 330, 374, 399), (346, 349, 399, 392), (291, 290, 355, 356), (296, 314, 378, 359), (306, 297, 363, 368), (329, 350, 400, 396), (290, 288, 353, 355), (305, 313, 380, 379), (307, 306, 368, 366), (286, 312, 381, 382), (292, 293, 358, 357), (303, 329, 396, 367), (301, 322, 383, 384), (344, 300, 364, 390), (311, 310, 372, 371), (293, 291, 356, 358), (310, 308, 369, 372), (289, 292, 357, 354), (331, 305, 379, 397), (363, 362, 412, 413), (375, 352, 402, 425), (361, 360, 410, 411), (369, 365, 415, 419), (395, 400, 350, 334), (398, 399, 349, 333), (439, 432, 476, 483), (414, 416, 462, 460), (403, 401, 394, 388), (428, 411, 457, 472), (401, 423, 469, 394), (410, 420, 466, 456), (430, 434, 478, 474), (412, 409, 455, 458), (442, 425, 470, 486), (445, 447, 429, 435), (431, 427, 471, 475), (413, 412, 458, 459), (417, 441, 485, 463), (425, 402, 393, 470), (411, 410, 456, 457), (419, 415, 461, 465), (440, 414, 460, 484), (420, 421, 467, 466), (436, 427, 426, 448), (448, 426, 447, 445), (425, 442, 449, 424), (423, 439, 483, 469), (446, 450, 441, 417), (427, 436, 480, 471), (404, 407, 453, 387), (422, 419, 465, 468), (450, 441, 435, 445), (448, 449, 450, 445), (442, 449, 448, 436), (450, 449, 424, 446), (384, 383, 433, 434), (371, 372, 422, 421), (358, 356, 406, 408), (372, 369, 419, 422), (354, 357, 407, 404), (373, 389, 439, 423), (370, 371, 421, 420), (390, 364, 414, 440), (469, 483, 517, 507), (465, 461, 499, 503), (475, 471, 509, 513), (466, 467, 505, 504), (470, 393, 438, 508), (387, 453, 491, 444), (470, 463, 501, 508), (468, 465, 503, 506), (454, 452, 490, 492), (467, 468, 506, 505), (453, 454, 492, 491), (462, 464, 502, 500), (478, 477, 515, 516), (451, 388, 443, 489), (464, 459, 497, 502), (476, 475, 513, 514), (452, 451, 489, 490), (461, 463, 501, 499), (473, 474, 512, 511), (393, 387, 444, 438), (460, 462, 500, 498), (402, 404, 387, 393), (415, 417, 463, 461), (433, 440, 484, 477), (406, 405, 451, 452), (409, 428, 472, 455), (418, 413, 459, 464), (441, 435, 479, 485), (405, 403, 388, 451), (429, 430, 474, 473), (416, 418, 464, 462), (436, 442, 486, 480), (432, 431, 475, 476), (407, 408, 454, 453), (434, 433, 477, 478), (421, 422, 468, 467), (408, 406, 452, 454), (435, 429, 473, 479), (455, 472, 510, 493), (388, 394, 437, 443), (477, 484, 518, 515), (495, 494, 524, 525), (507, 517, 551, 537), (503, 499, 529, 533), (511, 509, 539, 541), (513, 509, 539, 543), (504, 505, 535, 534), (508, 438, 487, 538), (444, 491, 521, 481), (506, 503, 533, 536), (492, 490, 520, 522), (505, 506, 536, 535), (508, 501, 531, 538), (491, 492, 522, 521), (500, 502, 532, 530), (516, 515, 545, 546), (489, 443, 482, 519), (502, 497, 527, 532), (514, 513, 543, 544), (490, 489, 519, 520), (499, 501, 531, 529), (511, 512, 542, 541), (438, 444, 481, 487), (498, 500, 530, 528), (493, 510, 540, 523), (457, 456, 494, 495), (474, 478, 516, 512), (484, 460, 498, 518), (473, 471, 509, 511), (459, 458, 496, 497), (458, 455, 493, 496), (472, 457, 495, 510), (456, 466, 504, 494), (483, 476, 514, 517), (394, 469, 507, 437), (487, 481, 482, 488), (481, 520, 519, 482), (481, 521, 522, 520), (524, 527, 526, 523), (534, 535, 536, 533), (528, 530, 533, 529), (532, 534, 533, 530), (524, 534, 532, 527), (550, 547, 541, 542), (537, 555, 487, 488), (554, 538, 487, 555), (550, 542, 546, 545), (540, 525, 524, 523), (556, 550, 545, 552), (539, 548, 549, 543), (544, 543, 549, 551), (556, 553, 547, 550), (529, 531, 553, 556), (529, 556, 552, 528), (548, 554, 555, 549), (551, 549, 555, 537), (538, 531, 553, 554), (554, 553, 547, 548), (548, 547, 541, 539), (512, 516, 546, 542), (518, 498, 528, 552), (497, 496, 526, 527), (496, 493, 523, 526), (510, 495, 525, 540), (494, 504, 534, 524), (517, 514, 544, 551), (437, 507, 537, 488), (515, 518, 552, 545), (443, 437, 488, 482), (492, 491, 495, 510), (521, 525, 495, 491), (525, 521, 522, 540), (492, 510, 540, 522), (572, 573, 571, 570), (576, 574, 575, 577), (571, 573, 577, 575), (573, 572, 576, 577), (572, 570, 574, 576), (570, 571, 575, 574)])
_uv = me_circle_004.uv_layers.new(name='UVMap')
_uv.uv.foreach_set('vector', [0.0, 0.0, 0.0, 0.0, 0.0, 0.0, 0.0, 0.0, 0.0, 0.0, 0.0, 0.0, 0.0, 0.0, 0.0, 0.0, 0.0, 0.0, 0.0, 0.0, 0.0, 0.0, 0.0, 0.0, 0.0, 0.0, 0.0, 0.0, 0.0, 0.0, 0.0, 0.0, 0.0, 0.0, 0.0, 0.0, 0.0, 0.0, 0.0, 0.0, 0.0, 0.0, 0.0, 0.0, 0.0, 0.0, 0.0, 0.0, 0.0, 0.0, 0.0, 0.0, 0.0, 0.0, 0.0, 0.0, 0.0, 0.0, 0.0, 0.0, 0.0, 0.0, 0.0, 0.0, 0.0, 0.0, 0.0, 0.0, 0.0, 0.0, 0.0, 0.0, 0.0, 0.0, 0.0, 0.0, 0.0, 0.0, 0.0, 0.0, 0.0, 0.0, 0.0, 0.0, 0.0, 0.0, 0.0, 0.0, 0.0, 0.0, 0.0, 0.0, 0.0, 0.0, 0.0, 0.0, 0.0, 0.0, 0.0, 0.0, 0.0, 0.0, 0.0, 0.0, 0.0, 0.0, 0.0, 0.0, 0.0, 0.0, 0.0, 0.0, 0.0, 0.0, 0.0, 0.0, 0.0, 0.0, 0.0, 0.0, 0.0, 0.0, 0.0, 0.0, 0.0, 0.0, 0.0, 0.0, 0.0, 0.0, 0.0, 0.0, 0.0, 0.0, 0.0, 0.0, 0.0, 0.0, 0.0, 0.0, 0.0, 0.0, 0.0, 0.0, 0.0, 0.0, 0.0, 0.0, 0.0, 0.0, 0.0, 0.0, 0.0, 0.0, 0.0, 0.0, 0.0, 0.0, 0.0, 0.0, 0.0, 0.0, 0.0, 0.0, 0.0, 0.0, 0.0, 0.0, 0.0, 0.0, 0.0, 0.0, 0.0, 0.0, 0.0, 0.0, 0.0, 0.0, 0.0, 0.0, 0.0, 0.0, 0.0, 0.0, 0.0, 0.0, 0.0, 0.0, 0.0, 0.0, 0.0, 0.0, 0.0, 0.0, 0.0, 0.0, 0.0, 0.0, 0.0, 0.0, 0.0, 0.0, 0.0, 0.0, 0.0, 0.0, 0.0, 0.0, 0.0, 0.0, 0.0, 0.0, 0.0, 0.0, 0.0, 0.0, 0.0, 0.0, 0.0, 0.0, 0.0, 0.0, 0.0, 0.0, 0.0, 0.0, 0.0, 0.0, 0.0, 0.0, 0.0, 0.0, 0.0, 0.0, 0.0, 0.0, 0.0, 0.0, 0.0, 0.0, 0.0, 0.0, 0.0, 0.0, 0.0, 0.0, 0.0, 0.0, 0.0, 0.0, 0.0, 0.0, 0.0, 0.0, 0.0, 0.0, 0.0, 0.0, 0.0, 0.0, 0.0, 0.0, 0.0, 0.0, 0.0, 0.0, 0.0, 0.0, 0.0, 0.0, 0.0, 0.0, 0.0, 0.0, 0.0, 0.0, 0.0, 0.0, 0.0, 0.0, 0.0, 0.0, 0.0, 0.0, 0.0, 0.0, 0.0, 0.0, 0.0, 0.0, 0.0, 0.0, 0.0, 0.0, 0.0, 0.0, 0.0, 0.0, 0.0, 0.0, 0.0, 0.0, 0.0, 0.0, 0.0, 0.0, 0.0, 0.0, 0.0, 0.0, 0.0, 0.0, 0.0, 0.0, 0.0, 0.0, 0.0, 0.0, 0.0, 0.0, 0.0, 0.0, 0.0, 0.0, 0.0, 0.0, 0.0, 0.0, 0.0, 0.0, 0.0, 0.0, 0.0, 0.0, 0.0, 0.0, 0.0, 0.0, 0.0, 0.0, 0.0, 0.0, 0.0, 0.0, 0.0, 0.0, 0.0, 0.0, 0.0, 0.0, 0.0, 0.0, 0.0, 0.0, 0.0, 0.0, 0.0, 0.0, 0.0, 0.0, 0.0, 0.0, 0.0, 0.0, 0.0, 0.0, 0.0, 0.0, 0.0, 0.0, 0.0, 0.0, 0.0, 0.0, 0.0, 0.0, 0.0, 0.0, 0.0, 0.0, 0.0, 0.0, 0.0, 0.0, 0.0, 0.0, 0.0, 0.0, 0.0, 0.0, 0.0, 0.0, 0.0, 0.0, 0.0, 0.0, 0.0, 0.0, 0.0, 0.0, 0.0, 0.0, 0.0, 0.0, 0.0, 0.0, 0.0, 0.0, 0.0, 0.0, 0.0, 0.0, 0.0, 0.0, 0.0, 0.0, 0.0, 0.0, 0.0, 0.0, 0.0, 0.0, 0.0, 0.0, 0.0, 0.0, 0.0, 0.0, 0.0, 0.0, 0.0, 0.0, 0.0, 0.0, 0.0, 0.0, 0.0, 0.0, 0.0, 0.0, 0.0, 0.0, 0.0, 0.0, 0.0, 0.0, 0.0, 0.0, 0.0, 0.0, 0.0, 0.0, 0.0, 0.0, 0.0, 0.0, 0.0, 0.0, 0.0, 0.0, 0.0, 0.0, 0.0, 0.0, 0.0, 0.0, 0.0, 0.0, 0.0, 0.0, 0.0, 0.0, 0.0, 0.0, 0.0, 0.0, 0.0, 0.0, 0.0, 0.0, 0.0, 0.0, 0.0, 0.0, 0.0, 0.0, 0.0, 0.0, 0.0, 0.0, 0.0, 0.0, 0.0, 0.0, 0.0, 0.0, 0.0, 0.0, 0.0, 0.0, 0.0, 0.0, 0.0, 0.0, 0.0, 0.0, 0.0, 0.0, 0.0, 0.0, 0.0, 0.0, 0.0, 0.0, 0.0, 0.0, 0.0, 0.0, 0.0, 0.0, 0.0, 0.0, 0.0, 0.0, 0.0, 0.0, 0.0, 0.0, 0.0, 0.0, 0.0, 0.0, 0.0, 0.0, 0.0, 0.0, 0.0, 0.0, 0.0, 0.0, 0.0, 0.0, 0.0, 0.0, 0.0, 0.0, 0.0, 0.0, 0.0, 0.0, 0.0, 0.0, 0.0, 0.0, 0.0, 0.0, 0.0, 0.0, 0.0, 0.0, 0.0, 0.0, 0.0, 0.0, 0.0, 0.0, 0.0, 0.0, 0.0, 0.0, 0.0, 0.0, 0.0, 0.0, 0.0, 0.0, 0.0, 0.0, 0.0, 0.0, 0.0, 0.0, 0.0, 0.0, 0.0, 0.0, 0.0, 0.0, 0.0, 0.0, 0.0, 0.0, 0.0, 0.0, 0.0, 0.0, 0.0, 0.0, 0.0, 0.0, 0.0, 0.0, 0.0, 0.0, 0.0, 0.0, 0.0, 0.0, 0.0, 0.0, 0.0, 0.0, 0.0, 0.0, 0.0, 0.0, 0.0, 0.0, 0.0, 0.0, 0.0, 0.0, 0.0, 0.0, 0.0, 0.0, 0.0, 0.0, 0.0, 0.0, 0.0, 0.0, 0.0, 0.0, 0.0, 0.0, 0.0, 0.0, 0.0, 0.0, 0.0, 0.0, 0.0, 0.0, 0.0, 0.0, 0.0, 0.0, 0.0, 0.0, 0.0, 0.0, 0.0, 0.0, 0.0, 0.0, 0.0, 0.0, 0.0, 0.0, 0.0, 0.0, 0.0, 0.0, 0.0, 0.0, 0.0, 0.0, 0.0, 0.0, 0.0, 0.0, 0.0, 0.0, 0.0, 0.0, 0.0, 0.0, 0.0, 0.0, 0.0, 0.0, 0.0, 0.0, 0.0, 0.0, 0.0, 0.0, 0.0, 0.0, 0.0, 0.0, 0.0, 0.0, 0.0, 0.0, 0.0, 0.0, 0.0, 0.0, 0.0, 0.0, 0.0, 0.0, 0.0, 0.0, 0.0, 0.0, 0.0, 0.0, 0.0, 0.0, 0.0, 0.0, 0.0, 0.0, 0.0, 0.0, 0.0, 0.0, 0.0, 0.0, 0.0, 0.0, 0.0, 0.0, 0.0, 0.0, 0.0, 0.0, 0.0, 0.0, 0.0, 0.0, 0.0, 0.0, 0.0, 0.0, 0.0, 0.0, 0.0, 0.0, 0.0, 0.0, 0.0, 0.0, 0.0, 0.0, 0.0, 0.0, 0.0, 0.0, 0.0, 0.0, 0.0, 0.0, 0.0, 0.0, 0.0, 0.0, 0.0, 0.0, 0.0, 0.0, 0.0, 0.0, 0.0, 0.0, 0.0, 0.0, 0.0, 0.0, 0.0, 0.0, 0.0, 0.0, 0.0, 0.0, 0.0, 0.0, 0.0, 0.0, 0.0, 0.0, 0.0, 0.0, 0.0, 0.0, 0.0, 0.0, 0.0, 0.0, 0.0, 0.0, 0.0, 0.0, 0.0, 0.0, 0.0, 0.0, 0.0, 0.0, 0.0, 0.0, 0.0, 0.0, 0.0, 0.0, 0.0, 0.0, 0.0, 0.0, 0.0, 0.0, 0.0, 0.0, 0.0, 0.0, 0.0, 0.0, 0.0, 0.0, 0.0, 0.0, 0.0, 0.0, 0.0, 0.0, 0.0, 0.0, 0.0, 0.0, 0.0, 0.0, 0.0, 0.0, 0.0, 0.0, 0.0, 0.0, 0.0, 0.0, 0.0, 0.0, 0.0, 0.0, 0.0, 0.0, 0.0, 0.0, 0.0, 0.0, 0.0, 0.0, 0.0, 0.0, 0.0, 0.0, 0.0, 0.0, 0.0, 0.0, 0.0, 0.0, 0.0, 0.0, 0.0, 0.0, 0.0, 0.0, 0.0, 0.0, 0.0, 0.0, 0.0, 0.0, 0.0, 0.0, 0.0, 0.0, 0.0, 0.0, 0.0, 0.0, 0.0, 0.0, 0.0, 0.0, 0.0, 0.0, 0.0, 0.0, 0.0, 0.0, 0.0, 0.0, 0.0, 0.0, 0.0, 0.0, 0.0, 0.0, 0.0, 0.0, 0.0, 0.0, 0.0, 0.0, 0.0, 0.0, 0.0, 0.0, 0.0, 0.0, 0.0, 0.0, 0.0, 0.0, 0.0, 0.0, 0.0, 0.0, 0.0, 0.0, 0.0, 0.0, 0.0, 0.0, 0.0, 0.0, 0.0, 0.0, 0.0, 0.0, 0.0, 0.0, 0.0, 0.0, 0.0, 0.0, 0.0, 0.0, 0.0, 0.0, 0.0, 0.0, 0.0, 0.0, 0.0, 0.0, 0.0, 0.0, 0.0, 0.0, 0.0, 0.0, 0.0, 0.0, 0.0, 0.0, 0.0, 0.0, 0.0, 0.0, 0.0, 0.0, 0.0, 0.0, 0.0, 0.0, 0.0, 0.0, 0.0, 0.0, 0.0, 0.0, 0.0, 0.0, 0.0, 0.0, 0.0, 0.0, 0.0, 0.0, 0.0, 0.0, 0.0, 0.0, 0.0, 0.0, 0.0, 0.0, 0.0, 0.0, 0.0, 0.0, 0.0, 0.0, 0.0, 0.0, 0.0, 0.0, 0.0, 0.0, 0.0, 0.0, 0.0, 0.0, 0.0, 0.0, 0.0, 0.0, 0.0, 0.0, 0.0, 0.0, 0.0, 0.0, 0.0, 0.0, 0.0, 0.0, 0.0, 0.0, 0.0, 0.0, 0.0, 0.0, 0.0, 0.0, 0.0, 0.0, 0.0, 0.0, 0.0, 0.0, 0.0, 0.0, 0.0, 0.0, 0.0, 0.0, 0.0, 0.0, 0.0, 0.0, 0.0, 0.0, 0.0, 0.0, 0.0, 0.0, 0.0, 0.0, 0.0, 0.0, 0.0, 0.0, 0.0, 0.0, 0.0, 0.0, 0.0, 0.0, 0.0, 0.0, 0.0, 0.0, 0.0, 0.0, 0.0, 0.0, 0.0, 0.0, 0.0, 0.0, 0.0, 0.0, 0.0, 0.0, 0.0, 0.0, 0.0, 0.0, 0.0, 0.0, 0.0, 0.0, 0.0, 0.0, 0.0, 0.0, 0.0, 0.0, 0.0, 0.0, 0.0, 0.0, 0.0, 0.0, 0.0, 0.0, 0.0, 0.0, 0.0, 0.0, 0.0, 0.0, 0.0, 0.0, 0.0, 0.0, 0.0, 0.0, 0.0, 0.0, 0.0, 0.0, 0.0, 0.0, 0.0, 0.0, 0.0, 0.0, 0.0, 0.0, 0.0, 0.0, 0.0, 0.0, 0.0, 0.0, 0.0, 0.0, 0.0, 0.0, 0.0, 0.0, 0.0, 0.0, 0.0, 0.0, 0.0, 0.0, 0.0, 0.0, 0.0, 0.0, 0.0, 0.0, 0.0, 0.0, 0.0, 0.0, 0.0, 0.0, 0.0, 0.0, 0.0, 0.0, 0.0, 0.0, 0.0, 0.0, 0.0, 0.0, 0.0, 0.0, 0.0, 0.0, 0.0, 0.0, 0.0, 0.0, 0.0, 0.0, 0.0, 0.0, 0.0, 0.0, 0.0, 0.0, 0.0, 0.0, 0.0, 0.0, 0.0, 0.0, 0.0, 0.0, 0.0, 0.0, 0.0, 0.0, 0.0, 0.0, 0.0, 0.0, 0.0, 0.0, 0.0, 0.0, 0.0, 0.0, 0.0, 0.0, 0.0, 0.0, 0.0, 0.0, 0.0, 0.0, 0.0, 0.0, 0.0, 0.0, 0.0, 0.0, 0.0, 0.0, 0.0, 0.0, 0.0, 0.0, 0.0, 0.0, 0.0, 0.0, 0.0, 0.0, 0.0, 0.0, 0.0, 0.0, 0.0, 0.0, 0.0, 0.0, 0.0, 0.0, 0.0, 0.0, 0.0, 0.0, 0.0, 0.0, 0.0, 0.0, 0.0, 0.0, 0.0, 0.0, 0.0, 0.0, 0.0, 0.0, 0.0, 0.0, 0.0, 0.0, 0.0, 0.0, 0.0, 0.0, 0.0, 0.0, 0.0, 0.0, 0.0, 0.0, 0.0, 0.0, 0.0, 0.0, 0.0, 0.0, 0.0, 0.0, 0.0, 0.0, 0.0, 0.0, 0.0, 0.0, 0.0, 0.0, 0.0, 0.0, 0.0, 0.0, 0.0, 0.0, 0.0, 0.0, 0.0, 0.0, 0.0, 0.0, 0.0, 0.0, 0.0, 0.0, 0.0, 0.0, 0.0, 0.0, 0.0, 0.0, 0.0, 0.0, 0.0, 0.0, 0.0, 0.0, 0.0, 0.0, 0.0, 0.0, 0.0, 0.0, 0.0, 0.0, 0.0, 0.0, 0.0, 0.0, 0.0, 0.0, 0.0, 0.0, 0.0, 0.0, 0.0, 0.0, 0.0, 0.0, 0.0, 0.0, 0.0, 0.0, 0.0, 0.0, 0.0, 0.0, 0.0, 0.0, 0.0, 0.0, 0.0, 0.0, 0.0, 0.0, 0.0, 0.0, 0.0, 0.0, 0.0, 0.0, 0.0, 0.0, 0.0, 0.0, 0.0, 0.0, 0.0, 0.0, 0.0, 0.0, 0.0, 0.0, 0.0, 0.0, 0.0, 0.0, 0.0, 0.0, 0.0, 0.0, 0.0, 0.0, 0.0, 0.0, 0.0, 0.0, 0.0, 0.0, 0.0, 0.0, 0.0, 0.0, 0.0, 0.0, 0.0, 0.0, 0.0, 0.0, 0.0, 0.0, 0.0, 0.0, 0.0, 0.0, 0.0, 0.0, 0.0, 0.0, 0.0, 0.0, 0.0, 0.0, 0.0, 0.0, 0.0, 0.0, 0.0, 0.0, 0.0, 0.0, 0.0, 0.0, 0.0, 0.0, 0.0, 0.0, 0.0, 0.0, 0.0, 0.0, 0.0, 0.0, 0.0, 0.0, 0.0, 0.0, 0.0, 0.0, 0.0, 0.0, 0.0, 0.0, 0.0, 0.0, 0.0, 0.0, 0.0, 0.0, 0.0, 0.0, 0.0, 0.0, 0.0, 0.0, 0.0, 0.0, 0.0, 0.0, 0.0, 0.0, 0.0, 0.0, 0.0, 0.0, 0.0, 0.0, 0.0, 0.0, 0.0, 0.0, 0.0, 0.0, 0.0, 0.0, 0.0, 0.0, 0.0, 0.0, 0.0, 0.0, 0.0, 0.0, 0.0, 0.0, 0.0, 0.0, 0.0, 0.0, 0.0, 0.0, 0.0, 0.0, 0.0, 0.0, 0.0, 0.0, 0.0, 0.0, 0.0, 0.0, 0.0, 0.0, 0.0, 0.0, 0.0, 0.0, 0.0, 0.0, 0.0, 0.0, 0.0, 0.0, 0.0, 0.0, 0.0, 0.0, 0.0, 0.0, 0.0, 0.0, 0.0, 0.0, 0.0, 0.0, 0.0, 0.0, 0.0, 0.0, 0.0, 0.0, 0.0, 0.0, 0.0, 0.0, 0.0, 0.0, 0.0, 0.0, 0.0, 0.0, 0.0, 0.0, 0.0, 0.0, 0.0, 0.0, 0.0, 0.0, 0.0, 0.0, 0.0, 0.0, 0.0, 0.0, 0.0, 0.0, 0.0, 0.0, 0.0, 0.0, 0.0, 0.0, 0.0, 0.0, 0.0, 0.0, 0.0, 0.0, 0.0, 0.0, 0.0, 0.0, 0.0, 0.0, 0.0, 0.0, 0.0, 0.0, 0.0, 0.0, 0.0, 0.0, 0.0, 0.0, 0.0, 0.0, 0.0, 0.0, 0.0, 0.0, 0.0, 0.0, 0.0, 0.0, 0.0, 0.0, 0.0, 0.0, 0.0, 0.0, 0.0, 0.0, 0.0, 0.0, 0.0, 0.0, 0.0, 0.0, 0.0, 0.0, 0.0, 0.0, 0.0, 0.0, 0.0, 0.0, 0.0, 0.0, 0.0, 0.0, 0.0, 0.0, 0.0, 0.0, 0.0, 0.0, 0.0, 0.0, 0.0, 0.0, 0.0, 0.0, 0.0, 0.0, 0.0, 0.0, 0.0, 0.0, 0.0, 0.0, 0.0, 0.0, 0.0, 0.0, 0.0, 0.0, 0.0, 0.0, 0.0, 0.0, 0.0, 0.0, 0.0, 0.0, 0.0, 0.0, 0.0, 0.0, 0.0, 0.0, 0.0, 0.0, 0.0, 0.0, 0.0, 0.0, 0.0, 0.0, 0.0, 0.0, 0.0, 0.0, 0.0, 0.0, 0.0, 0.0, 0.0, 0.0, 0.0, 0.0, 0.0, 0.0, 0.0, 0.0, 0.0, 0.0, 0.0, 0.0, 0.0, 0.0, 0.0, 0.0, 0.0, 0.0, 0.0, 0.0, 0.0, 0.0, 0.0, 0.0, 0.0, 0.0, 0.0, 0.0, 0.0, 0.0, 0.0, 0.0, 0.0, 0.0, 0.0, 0.0, 0.0, 0.0, 0.0, 0.0, 0.0, 0.0, 0.0, 0.0, 0.0, 0.0, 0.0, 0.0, 0.0, 0.0, 0.0, 0.0, 0.0, 0.0, 0.0, 0.0, 0.0, 0.0, 0.0, 0.0, 0.0, 0.0, 0.0, 0.0, 0.0, 0.0, 0.0, 0.0, 0.0, 0.0, 0.0, 0.0, 0.0, 0.0, 0.0, 0.0, 0.0, 0.0, 0.0, 0.0, 0.0, 0.0, 0.0, 0.0, 0.0, 0.0, 0.0, 0.0, 0.0, 0.0, 0.0, 0.0, 0.0, 0.0, 0.0, 0.0, 0.0, 0.0, 0.0, 0.0, 0.0, 0.0, 0.0, 0.0, 0.0, 0.0, 0.0, 0.0, 0.0, 0.0, 0.0, 0.0, 0.0, 0.0, 0.0, 0.0, 0.0, 0.0, 0.0, 0.0, 0.0, 0.0, 0.0, 0.0, 0.0, 0.0, 0.0, 0.0, 0.0, 0.0, 0.0, 0.0, 0.0, 0.0, 0.0, 0.0, 0.0, 0.0, 0.0, 0.0, 0.0, 0.0, 0.0, 0.0, 0.0, 0.0, 0.0, 0.0, 0.0, 0.0, 0.0, 0.0, 0.0, 0.0, 0.0, 0.0, 0.0, 0.0, 0.0, 0.0, 0.0, 0.0, 0.0, 0.0, 0.0, 0.0, 0.0, 0.0, 0.0, 0.0, 0.0, 0.0, 0.0, 0.0, 0.0, 0.0, 0.0, 0.0, 0.0, 0.0, 0.0, 0.0, 0.0, 0.0, 0.0, 0.0, 0.0, 0.0, 0.0, 0.0, 0.0, 0.0, 0.0, 0.0, 0.0, 0.0, 0.0, 0.0, 0.0, 0.0, 0.0, 0.0, 0.0, 0.0, 0.0, 0.0, 0.0, 0.0, 0.0, 0.0, 0.0, 0.0, 0.0, 0.0, 0.0, 0.0, 0.0, 0.0, 0.0, 0.0, 0.0, 0.0, 0.0, 0.0, 0.0, 0.0, 0.0, 0.0, 0.0, 0.0, 0.0, 0.0, 0.0, 0.0, 0.0, 0.0, 0.0, 0.0, 0.0, 0.0, 0.0, 0.0, 0.0, 0.0, 0.0, 0.0, 0.0, 0.0, 0.0, 0.0, 0.0, 0.0, 0.0, 0.0, 0.0, 0.0, 0.0, 0.0, 0.0, 0.0, 0.0, 0.0, 0.0, 0.0, 0.0, 0.0, 0.0, 0.0, 0.0, 0.0, 0.0, 0.0, 0.0, 0.0, 0.0, 0.0, 0.0, 0.0, 0.0, 0.0, 0.0, 0.0, 0.0, 0.0, 0.0, 0.0, 0.0, 0.0, 0.0, 0.0, 0.0, 0.0, 0.0, 0.0, 0.0, 0.0, 0.0, 0.0, 0.0, 0.0, 0.0, 0.0, 0.0, 0.0, 0.0, 0.0, 0.0, 0.0, 0.0, 0.0, 0.0, 0.0, 0.0, 0.0, 0.0, 0.0, 0.0, 0.0, 0.0, 0.0, 0.0, 0.0, 0.0, 0.0, 0.0, 0.0, 0.0, 0.0, 0.0, 0.0, 0.0, 0.0, 0.0, 0.0, 0.0, 0.0, 0.0, 0.0, 0.0, 0.0, 0.0, 0.0, 0.0, 0.0, 0.0, 0.0, 0.0, 0.0, 0.0, 0.0, 0.0, 0.0, 0.0, 0.0, 0.0, 0.0, 0.0, 0.0, 0.0, 0.0, 0.0, 0.0, 0.0, 0.0, 0.0, 0.0, 0.0, 0.0, 0.0, 0.0, 0.0, 0.0, 0.0, 0.0, 0.0, 0.0, 0.0, 0.0, 0.0, 0.0, 0.0, 0.0, 0.0, 0.0, 0.0, 0.0, 0.0, 0.0, 0.0, 0.0, 0.0, 0.0, 0.0, 0.0, 0.0, 0.0, 0.0, 0.0, 0.0, 0.0, 0.0, 0.0, 0.0, 0.0, 0.0, 0.0, 0.0, 0.0, 0.0, 0.0, 0.0, 0.0, 0.0, 0.0, 0.0, 0.0, 0.0, 0.0, 0.0, 0.0, 0.0, 0.0, 0.0, 0.0, 0.0, 0.0, 0.0, 0.0, 0.0, 0.0, 0.0, 0.0, 0.0, 0.0, 0.0, 0.0, 0.0, 0.0, 0.0, 0.0, 0.0, 0.0, 0.0, 0.0, 0.0, 0.0, 0.0, 0.0, 0.0, 0.0, 0.0, 0.0, 0.0, 0.0, 0.0, 0.0, 0.0, 0.0, 0.0, 0.0, 0.0, 0.0, 0.0, 0.0, 0.0, 0.0, 0.0, 0.0, 0.0, 0.0, 0.0, 0.0, 0.0, 0.0, 0.0, 0.0, 0.0, 0.0, 0.0, 0.0, 0.0, 0.0, 0.0, 0.0, 0.0, 0.0, 0.0, 0.0, 0.0, 0.0, 0.0, 0.0, 0.0, 0.0, 0.0, 0.0, 0.0, 0.0, 0.0, 0.0, 0.0, 0.0, 0.0, 0.0, 0.0, 0.0, 0.0, 0.0, 0.0, 0.0, 0.0, 0.0, 0.0, 0.0, 0.0, 0.0, 0.0, 0.0, 0.0, 0.0, 0.0, 0.0, 0.0, 0.0, 0.0, 0.0, 0.0, 0.0, 0.0, 0.0, 0.0, 0.0, 0.0, 0.0, 0.0, 0.0, 0.0, 0.0, 0.0, 0.0, 0.0, 0.0, 0.0, 0.0, 0.0, 0.0, 0.0, 0.0, 0.0, 0.0, 0.0, 0.0, 0.0, 0.0, 0.0, 0.0, 0.0, 0.0, 0.0, 0.0, 0.0, 0.0, 0.0, 0.0, 0.0, 0.0, 0.0, 0.0, 0.0, 0.0, 0.0, 0.0, 0.0, 0.0, 0.0, 0.0, 0.0, 0.0, 0.0, 0.0, 0.0, 0.0, 0.0, 0.0, 0.0, 0.0, 0.0, 0.0, 0.0, 0.0, 0.0, 0.0, 0.0, 0.0, 0.0, 0.0, 0.0, 0.0, 0.0, 0.0, 0.0, 0.0, 0.0, 0.0, 0.0, 0.0, 0.0, 0.0, 0.0, 0.0, 0.0, 0.0, 0.0, 0.0, 0.0, 0.0, 0.0, 0.0, 0.0, 0.0, 0.0, 0.0, 0.0, 0.0, 0.0, 0.0, 0.0, 0.0, 0.0, 0.0, 0.0, 0.0, 0.0, 0.0, 0.0, 0.0, 0.0, 0.0, 0.0, 0.0, 0.0, 0.0, 0.0, 0.0, 0.0, 0.0, 0.0, 0.0, 0.0, 0.0, 0.0, 0.0, 0.0, 0.0, 0.0, 0.0, 0.0, 0.0, 0.0, 0.0, 0.0, 0.0, 0.0, 0.0, 0.0, 0.0, 0.0, 0.0, 0.0, 0.0, 0.0, 0.0, 0.0, 0.0, 0.0, 0.0, 0.0, 0.0, 0.0, 0.0, 0.0, 0.0, 0.0, 0.0, 0.0, 0.0, 0.0, 0.0, 0.0, 0.0, 0.0, 0.0, 0.0, 0.0, 0.0, 0.0, 0.0, 0.0, 0.0, 0.0, 0.0, 0.0, 0.0, 0.0, 0.0, 0.0, 0.0, 0.0, 0.0, 0.0, 0.0, 0.0, 0.0, 0.0, 0.0, 0.0, 0.0, 0.0, 0.0, 0.0, 0.0, 0.0, 0.0, 0.0, 0.0, 0.0, 0.0, 0.0, 0.0, 0.0, 0.0, 0.0, 0.0, 0.0, 0.0, 0.0, 0.0, 0.0, 0.0, 0.0, 0.0, 0.0, 0.0, 0.0, 0.0, 0.0, 0.0, 0.0, 0.0, 0.0, 0.0, 0.0, 0.0, 0.0, 0.0, 0.0, 0.0, 0.0, 0.0, 0.0, 0.0, 0.0, 0.0, 0.0, 0.0, 0.0, 0.0, 0.0, 0.0, 0.0, 0.0, 0.0, 0.0, 0.0, 0.0, 0.0, 0.0, 0.0, 0.0, 0.0, 0.0, 0.0, 0.0, 0.0, 0.0, 0.0, 0.0, 0.0, 0.0, 0.0, 0.0, 0.0, 0.0, 0.0, 0.0, 0.0, 0.0, 0.0, 0.0, 0.0, 0.0, 0.0, 0.0, 0.0, 0.0, 0.0, 0.0, 0.0, 0.0, 0.0, 0.0, 0.0, 0.0, 0.0, 0.0, 0.0, 0.0, 0.0, 0.0, 0.0, 0.0, 0.0, 0.0, 0.0, 0.0, 0.0, 0.0, 0.0, 0.0, 0.0, 0.0, 0.0, 0.0, 0.0, 0.0, 0.0, 0.0, 0.0, 0.0, 0.0, 0.0, 0.0, 0.0, 0.0, 0.0, 0.0, 0.0, 0.0, 0.0, 0.0, 0.0, 0.0, 0.0, 0.0, 0.0, 0.0, 0.0, 0.0, 0.0, 0.0, 0.0, 0.0, 0.0, 0.0, 0.0, 0.0, 0.0, 0.0, 0.0, 0.0, 0.0, 0.0, 0.0, 0.0, 0.0, 0.0, 0.0, 0.0, 0.0, 0.0, 0.0, 0.0, 0.0, 0.0, 0.0, 0.0, 0.0, 0.0, 0.0, 0.0, 0.0, 0.0, 0.0, 0.0, 0.0, 0.0, 0.0, 0.0, 0.0, 0.0, 0.0, 0.0, 0.0, 0.0, 0.0, 0.0, 0.0, 0.0, 0.0, 0.0, 0.0, 0.0, 0.0, 0.0, 0.0, 0.0, 0.0, 0.0, 0.0, 0.0, 0.0, 0.0, 0.0, 0.0, 0.0, 0.0, 0.0, 0.0, 0.0, 0.0, 0.0, 0.0, 0.0, 0.0, 0.0, 0.0, 0.0, 0.0, 0.0, 0.0, 0.0, 0.0, 0.0, 0.0, 0.0, 0.0, 0.0, 0.0, 0.0, 0.0, 0.0, 0.0, 0.0, 0.0, 0.0, 0.0, 0.0, 0.0, 0.0, 0.0, 0.0, 0.0, 0.0, 0.0, 0.0, 0.0, 0.0, 0.0, 0.0, 0.0, 0.0, 0.0, 0.0, 0.0, 0.0, 0.0, 0.0, 0.0, 0.0, 0.0, 0.0, 0.0, 0.0, 0.0, 0.0, 0.0, 0.0, 0.0, 0.0, 0.0, 0.0, 0.0, 0.0, 0.0, 0.0, 0.0, 0.0, 0.0, 0.0, 0.0, 0.0, 0.0, 0.0, 0.0, 0.0, 0.0, 0.0, 0.0, 0.0, 0.0, 0.0, 0.0, 0.0, 0.0, 0.0, 0.0, 0.0, 0.0, 0.0, 0.0, 0.0, 0.0, 0.0, 0.0, 0.0, 0.0, 0.0, 0.0, 0.0, 0.0, 0.0, 0.0, 0.0, 0.0, 0.0, 0.0, 0.0, 0.0, 0.0, 0.0, 0.0, 0.0, 0.0, 0.0, 0.0, 0.0, 0.0, 0.0, 0.0, 0.0, 0.0, 0.0, 0.0, 0.0, 0.0, 0.0, 0.0, 0.0, 0.0, 0.0, 0.0, 0.0, 0.0, 0.0, 0.0, 0.0, 0.0, 0.0, 0.0, 0.0, 0.0, 0.0, 0.0, 0.0, 0.0, 0.0, 0.0, 0.0, 0.0, 0.0, 0.0, 0.0, 0.0, 0.0, 0.0, 0.0, 0.0, 0.0, 0.0, 0.0, 0.0, 0.0, 0.0, 0.0, 0.0, 0.0, 0.0, 0.0, 0.0, 0.0, 0.0, 0.0, 0.0, 0.0, 0.0, 0.0, 0.0, 0.0, 0.0, 0.0, 0.0, 0.0, 0.0, 0.0, 0.0, 0.0, 0.0, 0.0, 0.0, 0.0, 0.0, 0.0, 0.0, 0.0, 0.0, 0.0, 0.0, 0.0, 0.0, 0.0, 0.0, 0.0, 0.0, 0.0, 0.0, 0.0, 0.0, 0.0, 0.0, 0.0, 0.0, 0.0, 0.0, 0.0, 0.0, 0.0, 0.0, 0.0, 0.0, 0.0, 0.0, 0.0, 0.0, 0.0, 0.0, 0.0, 0.0, 0.0, 0.0, 0.0, 0.0, 0.0, 0.0, 0.0, 0.0, 0.0, 0.0, 0.0, 0.0, 0.0, 0.0, 0.0, 0.0, 0.0, 0.0, 0.0, 0.0, 0.0, 0.0, 0.0, 0.0, 0.0, 0.0, 0.0, 0.0, 0.0, 0.0, 0.0, 0.0, 0.0, 0.0, 0.0, 0.0, 0.0, 0.0, 0.0, 0.0, 0.0, 0.0, 0.0, 0.0, 0.0, 0.0, 0.0, 0.0, 0.0, 0.0, 0.0, 0.0, 0.0, 0.0, 0.0, 0.0, 0.0, 0.0, 0.0, 0.0, 0.0, 0.0, 0.0, 0.0, 0.0, 0.0, 0.0, 0.0, 0.0, 0.0, 0.0, 0.0, 0.0, 0.0, 0.0, 0.0, 0.0, 0.0, 0.0, 0.0, 0.0, 0.0, 0.0, 0.0, 0.0, 0.0, 0.0, 0.0, 0.0, 0.0, 0.0, 0.0, 0.0, 0.0, 0.0, 0.0, 0.0, 0.0, 0.0, 0.0, 0.0, 0.0, 0.0, 0.0, 0.0, 0.0, 0.0, 0.0, 0.0, 0.0, 0.0, 0.0, 0.0, 0.0, 0.0, 0.0, 0.0, 0.0, 0.0, 0.0, 0.0, 0.0, 0.0, 0.0, 0.0, 0.0, 0.0, 0.0, 0.0, 0.0, 0.0, 0.0, 0.0, 0.0, 0.0, 0.0, 0.0, 0.0, 0.0, 0.0, 0.0, 0.0, 0.0, 0.0, 0.0, 0.0, 0.0, 0.0, 0.0, 0.0, 0.0, 0.0, 0.0, 0.0, 0.0, 0.0, 0.0, 0.0, 0.0, 0.0, 0.0, 0.0, 0.0, 0.0, 0.0, 0.0, 0.0, 0.0, 0.0, 0.0, 0.0, 0.0, 0.0, 0.0, 0.0, 0.0, 0.0, 0.0, 0.0, 0.0, 0.0, 0.0, 0.0, 0.0, 0.0, 0.0, 0.0, 0.0, 0.0, 0.0, 0.0, 0.0, 0.0, 0.0, 0.0, 0.0, 0.0, 0.0, 0.0, 0.0, 0.0, 0.0, 0.0, 0.0, 0.0, 0.0, 0.0, 0.0, 0.0, 0.0, 0.0, 0.0, 0.0, 0.0, 0.0, 0.0, 0.0, 0.0, 0.0, 0.0, 0.0, 0.0, 0.0, 0.0, 0.0, 0.0, 0.0, 0.0, 0.0, 0.0, 0.0, 0.0, 0.0, 0.0, 0.0, 0.0, 0.0, 0.0, 0.0, 0.0, 0.0, 0.0, 0.0, 0.0, 0.0, 0.0, 0.0, 0.0, 0.0, 0.0, 0.0, 0.0, 0.0, 0.0, 0.0, 0.0, 0.0, 0.0, 0.0, 0.0, 0.0, 0.0, 0.0, 0.0, 0.0, 0.0, 0.0, 0.0, 0.0, 0.0, 0.0, 0.0, 0.0, 0.0, 0.0, 0.0, 0.0, 0.0, 0.0, 0.0, 0.0, 0.0, 0.0, 0.0, 0.0, 0.0, 0.0, 0.0, 0.0, 0.0, 0.0, 0.0, 0.0, 0.0, 0.0, 0.0, 0.0, 0.0, 0.0, 0.0, 0.0, 0.0, 0.0, 0.0, 0.0, 0.0, 0.0, 0.0, 0.0, 0.0, 0.0, 0.0, 0.0, 0.0, 0.0, 0.0, 0.0, 0.0, 0.0, 0.0, 0.0, 0.0, 0.0, 0.0, 0.0, 0.0, 0.0, 0.0, 0.0, 0.0, 0.0, 0.0, 0.0, 0.0, 0.0, 0.0, 0.0, 0.0, 0.0, 0.0, 0.0, 0.0, 0.0, 0.0, 0.0, 0.0, 0.0, 0.0, 0.0, 0.0, 0.0, 0.0, 0.0, 0.0, 0.0, 0.0, 0.0, 0.0, 0.0, 0.0, 0.0, 0.0, 0.0, 0.0, 0.0, 0.0, 0.0, 0.0, 0.0, 0.0, 0.0, 0.0, 0.0, 0.0, 0.0, 0.0, 0.0, 0.0, 0.0, 0.0, 0.0, 0.0, 0.0, 0.0, 0.0, 0.0, 0.0, 0.0, 0.0, 0.0, 0.0, 0.0, 0.0, 0.0, 0.0, 0.0, 0.0, 0.0, 0.0, 0.0, 0.0, 0.0, 0.0, 0.0, 0.0, 0.0, 0.0, 0.0, 0.0, 0.0, 0.0, 0.0, 0.0, 0.0, 0.0, 0.0, 0.0, 0.0, 0.0, 0.0, 0.0, 0.0, 0.0, 0.0, 0.0, 0.0, 0.0, 0.0, 0.0, 0.0, 0.0, 0.0, 0.0, 0.0, 0.0, 0.0, 0.0, 0.0, 0.0, 0.0, 0.0, 0.0, 0.0, 0.0, 0.0, 0.0, 0.0, 0.0, 0.0, 0.0, 0.0, 0.0, 0.0, 0.0, 0.0, 0.0, 0.0, 0.0, 0.0, 0.0, 0.0, 0.0, 0.0, 0.0, 0.0, 0.0, 0.0, 0.0, 0.0, 0.0, 0.0, 0.0, 0.0, 0.0, 0.0, 0.0, 0.0, 0.0, 0.0, 0.0, 0.0, 0.0, 0.0, 0.0, 0.0, 0.0, 0.0, 0.0, 0.0, 0.0, 0.0, 0.0, 0.0, 0.0, 0.0, 0.0, 0.0, 0.0, 0.0, 0.0, 0.0, 0.0, 0.0, 0.0, 0.0, 0.0, 0.0, 0.0, 0.0, 0.0, 0.0, 0.0, 0.0, 0.0, 0.0, 0.0, 0.0, 0.0, 0.0, 0.0, 0.0, 0.0, 0.0, 0.0, 0.0, 0.0, 0.0, 0.0, 0.0, 0.0, 0.0, 0.0, 0.0, 0.0, 0.0, 0.0, 0.0, 0.0, 0.0, 0.0, 0.0, 0.0, 0.0, 0.0, 0.0, 0.0, 0.0, 0.0, 0.0, 0.0, 0.0, 0.0, 0.0, 0.0, 0.0, 0.0, 0.0, 0.0, 0.0, 0.0, 0.0, 0.0, 0.0, 0.0, 0.0, 0.0, 0.0, 0.0, 0.0, 0.0, 0.0, 0.0, 0.0, 0.0, 0.0, 0.0, 0.0, 0.0, 0.0, 0.0, 0.0, 0.0, 0.0, 0.0, 0.0, 0.0, 0.0, 0.0, 0.0, 0.0, 0.0, 0.0, 0.0, 0.0, 0.0, 0.0, 0.0, 0.0, 0.0, 0.0, 0.0, 0.0, 0.0, 0.0, 0.0, 0.0, 0.0, 0.0, 0.0, 0.0, 0.0, 0.0, 0.0, 0.0, 0.0, 0.0, 0.0, 0.0, 0.0, 0.0, 0.0, 0.0, 0.0, 0.0, 0.0, 0.0, 0.0, 0.0, 0.0, 0.0, 0.0, 0.0, 0.0, 0.0, 0.0, 0.0, 0.0, 0.0, 0.0, 0.0, 0.0, 0.0, 0.0, 0.0, 0.0, 0.0, 0.0, 0.0, 0.0, 0.0, 0.0, 0.0, 0.0, 0.0, 0.0, 0.0, 0.0, 0.0, 0.0, 0.0, 0.0, 0.0, 0.0, 0.0, 0.0, 0.0, 0.0, 0.0, 0.0, 0.0, 0.0, 0.0, 0.0, 0.0, 0.0, 0.0, 0.0, 0.0, 0.0, 0.0, 0.0, 0.0, 0.0, 0.0, 0.0, 0.0, 0.0, 0.0, 0.0, 0.0, 0.0, 0.0, 0.0, 0.0, 0.0, 0.0, 0.0, 0.0, 0.0, 0.0, 0.0, 0.0, 0.0, 0.0, 0.0, 0.0, 0.0, 0.0, 0.0, 0.0, 0.0, 0.0, 0.0, 0.0, 0.0, 0.0, 0.0, 0.0, 0.0, 0.0, 0.0, 0.0, 0.0, 0.0, 0.0, 0.0, 0.0, 0.0, 0.0, 0.0, 0.0, 0.0, 0.0, 0.0, 0.0, 0.0, 0.0, 0.0, 0.0, 0.0, 0.0, 0.0, 0.0, 0.0, 0.0, 0.0, 0.0, 0.0, 0.0, 0.0, 0.0, 0.0, 0.0, 0.0, 0.0, 0.0, 0.0, 0.0, 0.0, 0.0, 0.0, 0.0, 0.0, 0.0, 0.0, 0.0, 0.0, 0.0, 0.0, 0.0, 0.0, 0.0, 0.0, 0.0, 0.0, 0.0, 0.0, 0.0, 0.0, 0.0, 0.0, 0.0, 0.0, 0.0, 0.0, 0.0, 0.0, 0.0, 0.0, 0.0, 0.0, 0.0, 0.0, 0.0, 0.0, 0.0, 0.0, 0.0, 0.0, 0.0, 0.0, 0.0, 0.0, 0.0, 0.0, 0.0, 0.0, 0.0, 0.0, 0.0, 0.0, 0.0, 0.0, 0.0, 0.0, 0.0, 0.0, 0.0, 0.0, 0.0, 0.0, 0.0, 0.0, 0.0, 0.0, 0.0, 0.0, 0.0, 0.0, 0.0, 0.0, 0.0, 0.0, 0.0, 0.0, 0.0, 0.0, 0.0, 0.0, 0.0, 0.0, 0.0, 0.0, 0.0, 0.0, 0.0, 0.0, 0.0, 0.0, 0.0, 0.0, 0.0, 0.0, 0.0, 0.0, 0.0, 0.0, 0.0, 0.0, 0.0, 0.0, 0.0, 0.0, 0.0, 0.0, 0.0, 0.0, 0.0, 0.0, 0.0, 0.0, 0.0, 0.0, 0.0, 0.0, 0.0, 0.0, 0.0, 0.0, 0.0, 0.0, 0.0, 0.0, 0.0, 0.0, 0.0, 0.0, 0.0, 0.0, 0.0, 0.0, 0.0, 0.0, 0.0, 0.0, 0.0, 0.0, 0.0, 0.0, 0.0, 0.0, 0.0, 0.0, 0.0, 0.0, 0.0, 0.0, 0.0, 0.0, 0.0, 0.0, 0.0, 0.0, 0.0, 0.0, 0.0, 0.0, 0.0, 0.0, 0.0, 0.0, 0.0, 0.0, 0.0, 0.0, 0.0, 0.0, 0.0, 0.0, 0.0, 0.0, 0.0, 0.0, 0.0, 0.0, 0.0, 0.0, 0.0, 0.0, 0.0, 0.0, 0.0, 0.0, 0.0, 0.0, 0.0, 0.0, 0.0, 0.0, 0.0, 0.0, 0.0, 0.0, 0.0, 0.0, 0.0, 0.0, 0.0, 0.0, 0.0, 0.0, 0.0, 0.0, 0.0, 0.0, 0.0, 0.0, 0.0, 0.0, 0.0, 0.0, 0.0, 0.0, 0.0, 0.0, 0.0, 0.0, 0.0, 0.0, 0.0, 0.0, 0.0, 0.0, 0.0, 0.0, 0.0, 0.0, 0.0, 0.0, 0.0, 0.0, 0.0, 0.0, 0.0, 0.0, 0.0, 0.0, 0.0, 0.0, 0.0, 0.0, 0.0, 0.0, 0.0, 0.0, 0.0, 0.0, 0.0, 0.0, 0.0, 0.0, 0.0, 0.0, 0.0, 0.0, 0.0, 0.0, 0.0, 0.0, 0.0, 0.0, 0.0, 0.0, 0.0, 0.0, 0.0, 0.0, 0.0, 0.0, 0.0, 0.0, 0.0, 0.0, 0.0, 0.0, 0.0, 0.0, 0.0, 0.0, 0.0, 0.0, 0.0, 0.0, 0.0, 0.0, 0.0, 0.0, 0.0, 0.0, 0.0, 0.0, 0.0, 0.0, 0.0, 0.0, 0.0, 0.0, 0.0, 0.0, 0.0, 0.0, 0.0, 0.0, 0.0, 0.0, 0.0, 0.0, 0.0, 0.0, 0.0, 0.0, 0.0, 0.0, 0.0, 0.0, 0.0, 0.0, 0.0, 0.0, 0.0, 0.0, 0.0, 0.0, 0.0, 0.0, 0.0, 0.0, 0.0, 0.0, 0.0, 0.0, 0.0, 0.0, 0.0, 0.0, 0.0, 0.0, 0.0, 0.0, 0.0, 0.0, 0.0, 0.0, 0.0, 0.0, 0.0, 0.0, 0.0, 0.0, 0.0, 0.0, 0.0, 0.0, 0.0, 0.0, 0.0, 0.0, 0.0, 0.0, 0.0, 0.0, 0.0, 0.0, 0.0, 0.0, 0.0, 0.0, 0.0, 0.0, 0.0, 0.0, 0.0, 0.0, 0.0, 0.0, 0.0, 0.0, 0.0, 0.0, 0.0, 0.0, 0.0, 0.0, 0.0, 0.0, 0.0, 0.0, 0.0, 0.0, 0.0, 0.0, 0.0, 0.0, 0.0, 0.0, 0.0, 0.0, 0.0, 0.0, 0.0, 0.0, 0.0, 0.0, 0.0, 0.0, 0.0, 0.0, 0.0, 0.0, 0.0, 0.0, 0.0, 0.0, 0.0, 0.0, 0.0, 0.0, 0.0, 0.0, 0.0, 0.0, 0.0, 0.0, 0.0, 0.0, 0.0, 0.0, 0.0, 0.0, 0.0, 0.0, 0.0, 0.0, 0.0, 0.0, 0.0, 0.0, 0.0, 0.0, 0.0, 0.0, 0.0, 0.0, 0.0, 0.0, 0.0, 0.0, 0.0, 0.0, 0.0, 0.0, 0.0, 0.0, 0.0, 0.0, 0.0, 0.0, 0.0, 0.0, 0.0, 0.0, 0.0, 0.0, 0.0, 0.0, 0.0, 0.0, 0.0, 0.0, 0.0, 0.0, 0.0, 0.0, 0.0, 0.0, 0.0, 0.0, 0.0, 0.0, 0.0, 0.0, 0.0, 0.0, 0.0, 0.0, 0.0, 0.0, 0.0, 0.0, 0.0, 0.0, 0.0, 0.0, 0.0, 0.0, 0.0, 0.0, 0.0, 0.0, 0.0, 0.0, 0.0, 0.0, 0.0, 0.0, 0.0, 0.0, 0.0, 0.0, 0.0, 0.0, 0.0, 0.0, 0.0, 0.0, 0.0, 0.0, 0.0, 0.0, 0.0, 0.0, 0.0, 0.0, 0.0, 0.0, 0.0, 0.0, 0.0, 0.0, 0.0, 0.0, 0.0, 0.0, 0.0, 0.0, 0.0, 0.0, 0.0, 0.0, 0.0, 0.0, 0.0, 0.0, 0.0, 0.0, 0.0, 0.0, 0.0, 0.0, 0.0, 0.0, 0.0, 0.0, 0.0, 0.0, 0.0, 0.0, 0.0, 0.0, 0.0, 0.0, 0.0, 0.0, 0.0, 0.0, 0.0, 0.0, 0.0, 0.0, 0.0, 0.0, 0.0, 0.0, 0.0, 0.0, 0.0, 0.0, 0.0, 0.0, 0.0, 0.0, 0.0, 0.0, 0.0, 0.0, 0.0, 0.0, 0.0, 0.0, 0.0, 0.0, 0.0, 0.0, 0.0, 0.0, 0.0, 0.0, 0.0, 0.0, 0.0, 0.0, 0.0, 0.0, 0.0, 0.0, 0.0, 0.0, 0.0, 0.0, 0.0, 0.0, 0.0, 0.0, 0.0, 0.0, 0.0, 0.0, 0.0, 0.0, 0.0, 0.0, 0.0, 0.0, 0.0, 0.0, 0.0, 0.0, 0.0, 0.0, 0.0, 0.0, 0.0, 0.0, 0.0, 0.0, 0.0, 0.0, 0.0, 0.0, 0.0, 0.0, 0.0, 0.0, 0.0, 0.0, 0.0, 0.0, 0.0, 0.0, 0.0, 0.0, 0.0, 0.0, 0.0, 0.0, 0.0, 0.0, 0.0, 0.0, 0.0, 0.0, 0.0, 0.0, 0.0, 0.0, 0.0, 0.0, 0.0, 0.0, 0.0, 0.0, 0.0, 0.0, 0.0, 0.0, 0.0, 0.0, 0.0, 0.0, 0.0, 0.0, 0.0, 0.0, 0.0, 0.0, 0.0, 0.0, 0.0, 0.0, 0.0, 0.0, 0.0, 0.0, 0.0, 0.0, 0.0, 0.0, 0.0, 0.0, 0.0, 0.0, 0.0, 0.0, 0.0, 0.0, 0.0, 0.0, 0.0, 0.0, 0.0, 0.0, 0.0, 0.0, 0.0, 0.0, 0.0, 0.0, 0.0, 0.0, 0.0, 0.0, 0.0, 0.0, 0.0, 0.0, 0.0, 0.0, 0.0, 0.0, 0.0, 0.0, 0.0, 0.0, 0.0, 0.0, 0.0, 0.0, 0.0, 0.0, 0.0, 0.0, 0.0, 0.0, 0.0, 0.0])
me_circle_004.materials.append(mat_azulejos)
me_circle_004.materials.append(mat_yeso)
me_circle_004.use_remesh_fix_poles = True
me_circle_004.use_remesh_preserve_attributes = False
me_circle_004.use_mirror_vertex_groups = False
me_circle_004.update()
me_plane_005 = bpy.data.meshes.new('Plane.005')
me_plane_005.from_pydata([(0.2595, -1.139, 0.0), (0.4308, -1.139, 0.0), (0.2595, 1.312, 0.0), (0.4333, 1.312, 0.0), (0.48, -1.139, 0.0), (0.6549, -1.139, 0.0), (0.48, -0.5936, 0.0), (0.6549, -0.5936, 0.0), (0.48, 0.6147, 0.0), (0.6549, 0.6147, 0.0), (0.48, 1.312, 0.0), (0.6549, 1.312, 0.0)], [(0, 1), (0, 2), (2, 3), (6, 4), (4, 5), (8, 6), (6, 7), (8, 9), (8, 10), (10, 11)], [])
me_plane_005.use_remesh_fix_poles = True
me_plane_005.use_remesh_preserve_attributes = False
me_plane_005.use_mirror_vertex_groups = False
me_plane_005.update()
me_circle_006 = bpy.data.meshes.new('Circle.006')
me_circle_006.from_pydata([(5.405, -3.088, 7.765e-05), (5.405, -3.324, 2.135), (5.405, -2.766, 7.765e-05), (5.405, -2.766, 2.135), (5.405, -2.766, 1.067)], [(0, 2), (1, 3), (4, 3), (2, 4)], [])
_uv = me_circle_006.uv_layers.new(name='UVMap')
_uv.uv.foreach_set('vector', [])
me_circle_006.materials.append(mat_azulejos)
me_circle_006.materials.append(mat_yeso)
me_circle_006.use_remesh_fix_poles = True
me_circle_006.use_remesh_preserve_attributes = False
me_circle_006.use_mirror_vertex_groups = False
me_circle_006.update()

# ---- curves / text
txt_text_001 = bpy.data.curves.new('Text.001', 'FONT')
txt_text_001.dimensions = '2D'
txt_text_001.body = '365'
txt_text_001.use_path_clamp = True
txt_text_001.offset_x = -0.736
txt_text_001.offset_y = -0.341
txt_text_003 = bpy.data.curves.new('Text.003', 'FONT')
txt_text_003.dimensions = '2D'
txt_text_003.body = '82'
txt_text_003.materials.append(mat_material)
txt_text_003.use_path_clamp = True
txt_text_003.offset_x = -0.736
txt_text_003.offset_y = -0.341
txt_text_004 = bpy.data.curves.new('Text.004', 'FONT')
txt_text_004.dimensions = '2D'
txt_text_004.body = '23'
txt_text_004.materials.append(None)
txt_text_004.use_path_clamp = True
txt_text_004.offset_x = -0.736
txt_text_004.offset_y = -0.341
txt_text_005 = bpy.data.curves.new('Text.005', 'FONT')
txt_text_005.dimensions = '2D'
txt_text_005.body = '85'
txt_text_005.use_path_clamp = True
txt_text_005.offset_x = -0.736
txt_text_005.offset_y = -0.341
txt_text_006 = bpy.data.curves.new('Text.006', 'FONT')
txt_text_006.dimensions = '2D'
txt_text_006.body = '190\n'
txt_text_006.use_path_clamp = True
txt_text_006.offset_x = -0.736
txt_text_006.offset_y = -0.341
txt_text_007 = bpy.data.curves.new('Text.007', 'FONT')
txt_text_007.dimensions = '2D'
txt_text_007.body = '21\n'
txt_text_007.use_path_clamp = True
txt_text_007.offset_x = -0.736
txt_text_007.offset_y = -0.341
txt_text_008 = bpy.data.curves.new('Text.008', 'FONT')
txt_text_008.dimensions = '2D'
txt_text_008.body = '104'
txt_text_008.use_path_clamp = True
txt_text_008.offset_x = -0.736
txt_text_008.offset_y = -0.341
txt_text_009 = bpy.data.curves.new('Text.009', 'FONT')
txt_text_009.dimensions = '2D'
txt_text_009.body = '65\n'
txt_text_009.use_path_clamp = True
txt_text_009.offset_x = -0.736
txt_text_009.offset_y = -0.341
txt_text_011 = bpy.data.curves.new('Text.011', 'FONT')
txt_text_011.dimensions = '2D'
txt_text_011.body = '20'
txt_text_011.use_path_clamp = True
txt_text_011.offset_x = -0.736
txt_text_011.offset_y = -0.341
txt_text_012 = bpy.data.curves.new('Text.012', 'FONT')
txt_text_012.dimensions = '2D'
txt_text_012.body = '61'
txt_text_012.use_path_clamp = True
txt_text_012.offset_x = -0.736
txt_text_012.offset_y = -0.341
txt_text_013 = bpy.data.curves.new('Text.013', 'FONT')
txt_text_013.dimensions = '2D'
txt_text_013.body = '122'
txt_text_013.use_path_clamp = True
txt_text_013.offset_x = -0.736
txt_text_013.offset_y = -0.341
txt_text_014 = bpy.data.curves.new('Text.014', 'FONT')
txt_text_014.dimensions = '2D'
txt_text_014.body = '66'
txt_text_014.use_path_clamp = True
txt_text_014.offset_x = -0.736
txt_text_014.offset_y = -0.341
txt_text_016 = bpy.data.curves.new('Text.016', 'FONT')
txt_text_016.dimensions = '2D'
txt_text_016.body = '249'
txt_text_016.use_path_clamp = True
txt_text_016.offset_x = -0.736
txt_text_016.offset_y = -0.341
txt_text_002 = bpy.data.curves.new('Text.002', 'FONT')
txt_text_002.dimensions = '2D'
txt_text_002.body = '195'
txt_text_002.use_path_clamp = True
txt_text_002.offset_x = -0.736
txt_text_002.offset_y = -0.341
txt_text_010 = bpy.data.curves.new('Text.010', 'FONT')
txt_text_010.dimensions = '2D'
txt_text_010.body = '290\n'
txt_text_010.use_path_clamp = True
txt_text_010.offset_x = -0.736
txt_text_010.offset_y = -0.341
txt_text_015 = bpy.data.curves.new('Text.015', 'FONT')
txt_text_015.dimensions = '2D'
txt_text_015.body = '195\n'
txt_text_015.use_path_clamp = True
txt_text_015.offset_x = -0.736
txt_text_015.offset_y = -0.341
txt_text_017 = bpy.data.curves.new('Text.017', 'FONT')
txt_text_017.dimensions = '2D'
txt_text_017.body = '195\n'
txt_text_017.use_path_clamp = True
txt_text_017.offset_x = -0.736
txt_text_017.offset_y = -0.341
txt_text_026 = bpy.data.curves.new('Text.026', 'FONT')
txt_text_026.dimensions = '2D'
txt_text_026.body = '61'
txt_text_026.use_path_clamp = True
txt_text_026.offset_x = -0.736
txt_text_026.offset_y = -0.341
txt_text_027 = bpy.data.curves.new('Text.027', 'FONT')
txt_text_027.dimensions = '2D'
txt_text_027.body = '122'
txt_text_027.use_path_clamp = True
txt_text_027.offset_x = -0.736
txt_text_027.offset_y = -0.341
txt_text_028 = bpy.data.curves.new('Text.028', 'FONT')
txt_text_028.dimensions = '2D'
txt_text_028.body = '66'
txt_text_028.use_path_clamp = True
txt_text_028.offset_x = -0.736
txt_text_028.offset_y = -0.341
txt_text_029 = bpy.data.curves.new('Text.029', 'FONT')
txt_text_029.dimensions = '2D'
txt_text_029.body = '249'
txt_text_029.use_path_clamp = True
txt_text_029.offset_x = -0.736
txt_text_029.offset_y = -0.341
txt_text_031 = bpy.data.curves.new('Text.031', 'FONT')
txt_text_031.dimensions = '2D'
txt_text_031.body = '290'
txt_text_031.use_path_clamp = True
txt_text_031.offset_x = -0.736
txt_text_031.offset_y = -0.341
txt_text_032 = bpy.data.curves.new('Text.032', 'FONT')
txt_text_032.dimensions = '2D'
txt_text_032.body = '195\n'
txt_text_032.use_path_clamp = True
txt_text_032.offset_x = -0.736
txt_text_032.offset_y = -0.341
txt_text = bpy.data.curves.new('Text', 'FONT')
txt_text.dimensions = '2D'
txt_text.body = 'Top'
txt_text.use_path_clamp = True
txt_text_034 = bpy.data.curves.new('Text.034', 'FONT')
txt_text_034.dimensions = '2D'
txt_text_034.body = 'TopR'
txt_text_034.use_path_clamp = True

# ---- objects
ob_plane_002 = bpy.data.objects.new('Plane.002', me_plane_003)
ob_text_001 = bpy.data.objects.new('Text.001', txt_text_001)
ob_plane_001 = bpy.data.objects.new('Plane.001', me_plane_004)
ob_circle = bpy.data.objects.new('Circle', me_circle)
ob_text_002 = bpy.data.objects.new('Text.002', txt_text_003)
ob_text_003 = bpy.data.objects.new('Text.003', txt_text_004)
ob_text_004 = bpy.data.objects.new('Text.004', txt_text_005)
ob_text_005 = bpy.data.objects.new('Text.005', txt_text_006)
ob_text_006 = bpy.data.objects.new('Text.006', txt_text_007)
ob_text_007 = bpy.data.objects.new('Text.007', txt_text_008)
ob_text_008 = bpy.data.objects.new('Text.008', txt_text_009)
ob_text_009 = bpy.data.objects.new('Text.009', txt_text_011)
ob_text_010 = bpy.data.objects.new('Text.010', txt_text_012)
ob_text_011 = bpy.data.objects.new('Text.011', txt_text_013)
ob_text_012 = bpy.data.objects.new('Text.012', txt_text_014)
ob_plane_008 = bpy.data.objects.new('Plane.008', me_plane_014)
ob_text_013 = bpy.data.objects.new('Text.013', txt_text_016)
ob_text_014 = bpy.data.objects.new('Text.014', txt_text_002)
ob_text_015 = bpy.data.objects.new('Text.015', txt_text_010)
ob_text_016 = bpy.data.objects.new('Text.016', txt_text_015)
ob_text_017 = bpy.data.objects.new('Text.017', txt_text_017)
ob_text_026 = bpy.data.objects.new('Text.026', txt_text_026)
ob_text_027 = bpy.data.objects.new('Text.027', txt_text_027)
ob_text_028 = bpy.data.objects.new('Text.028', txt_text_028)
ob_text_029 = bpy.data.objects.new('Text.029', txt_text_029)
ob_medidas01 = bpy.data.objects.new('medidas01', me_circle_002)
ob_text_031 = bpy.data.objects.new('Text.031', txt_text_031)
ob_text_032 = bpy.data.objects.new('Text.032', txt_text_032)
ob_text = bpy.data.objects.new('Text', txt_text)
ob_text_034 = bpy.data.objects.new('Text.034', txt_text_034)
ob_plane_004 = bpy.data.objects.new('Plane.004', me_plane_002)
ob_circle_003 = bpy.data.objects.new('Circle.003', me_circle_003)
ob_circle_004 = bpy.data.objects.new('Circle.004', me_circle_007)
ob_top_right = bpy.data.objects.new('top_right', me_circle_004)
ob_plane_005 = bpy.data.objects.new('Plane.005', me_plane_005)
ob_medidas01_002 = bpy.data.objects.new('medidas01.002', me_circle_006)

# ---- transforms, parenting, visibility, modifiers, constraints
ob_plane_002.location = (0.6472, 0.2562, -5.96e-05)
ob_plane_002.rotation_euler = (0.0, -0.0, -1.571)
ob_plane_002.scale = (1.488, 1.488, 1.488)
ob_plane_002.lineart.crease_threshold = 0.0
ob_text_001.location = (0.6292, 0.4418, -5.96e-05)
ob_text_001.scale = (0.2, 0.2, 0.0)
ob_text_001.lineart.crease_threshold = 0.0
ob_plane_001.location = (3.012, -5.55, -0.161)
ob_plane_001.rotation_euler = (0.0, 0.0, -3.142)
ob_plane_001.scale = (1.488, 4.479, 1.488)
ob_plane_001.lineart.crease_threshold = 0.0
ob_circle.location = (7.037, -4.17, -7.045e-05)
ob_circle.lineart.crease_threshold = 0.0
ob_text_002.location = (10.49, -6.081, -5.959e-05)
ob_text_002.rotation_euler = (0.0, 0.0, -3.142)
ob_text_002.scale = (0.1375, 0.1358, 0.1358)
ob_text_002.lineart.crease_threshold = 0.0
ob_text_003.location = (11.79, -6.069, -5.959e-05)
ob_text_003.rotation_euler = (0.0, 0.0, -3.142)
ob_text_003.scale = (0.1375, 0.1358, 0.1358)
ob_text_003.lineart.crease_threshold = 0.0
ob_text_004.location = (11.22, -6.06, -5.959e-05)
ob_text_004.rotation_euler = (0.0, 0.0, -3.142)
ob_text_004.scale = (0.1375, 0.1358, 0.0)
ob_text_004.lineart.crease_threshold = 0.0
ob_text_005.location = (11.06, -6.613, -5.959e-05)
ob_text_005.rotation_euler = (0.0, 0.0, -3.142)
ob_text_005.scale = (0.1375, 0.1358, 0.1358)
ob_text_005.lineart.crease_threshold = 0.0
ob_text_006.location = (11.89, -2.299, -5.959e-05)
ob_text_006.scale = (0.1375, 0.1358, 0.1358)
ob_text_006.lineart.crease_threshold = 0.0
ob_text_007.location = (11.2, -2.288, -5.959e-05)
ob_text_007.scale = (0.1375, 0.1358, 0.1358)
ob_text_007.lineart.crease_threshold = 0.0
ob_text_008.location = (10.47, -2.305, -5.959e-05)
ob_text_008.scale = (0.1375, 0.1358, 0.1358)
ob_text_008.lineart.crease_threshold = 0.0
ob_text_009.location = (10.2, -3.292, -5.959e-05)
ob_text_009.scale = (0.1375, 0.1358, 0.1358)
ob_text_009.lineart.crease_threshold = 0.0
ob_text_010.location = (9.646, -3.437, -5.959e-05)
ob_text_010.rotation_euler = (0.0, -0.0, -1.571)
ob_text_010.scale = (0.1375, 0.1358, 0.1358)
ob_text_010.lineart.crease_threshold = 0.0
ob_text_011.location = (9.653, -4.35, -5.959e-05)
ob_text_011.rotation_euler = (0.0, -0.0, -1.571)
ob_text_011.scale = (0.1375, 0.1358, 0.1358)
ob_text_011.lineart.crease_threshold = 0.0
ob_text_012.location = (9.659, -5.343, -5.959e-05)
ob_text_012.rotation_euler = (0.0, -0.0, -1.571)
ob_text_012.scale = (0.1375, 0.1358, 0.1358)
ob_text_012.lineart.crease_threshold = 0.0
ob_plane_008.location = (9.004, -4.267, -5.959e-05)
ob_plane_008.rotation_euler = (0.0, 0.0, -3.142)
ob_plane_008.scale = (-1.488, 1.023, 1.488)
ob_plane_008.lineart.crease_threshold = 0.0
ob_text_013.location = (9.302, -4.35, -5.959e-05)
ob_text_013.rotation_euler = (0.0, -0.0, -1.571)
ob_text_013.scale = (0.1375, 0.1358, 0.1358)
ob_text_013.lineart.crease_threshold = 0.0
ob_text_014.location = (10.58, -4.583, 1.218)
ob_text_014.rotation_euler = (1.571, -1.571, 0.0)
ob_text_014.scale = (0.1375, 0.1358, 0.1358)
ob_text_014.lineart.crease_threshold = 0.0
ob_text_015.location = (12.57, -4.578, 1.445)
ob_text_015.rotation_euler = (1.571, -1.571, 0.0)
ob_text_015.scale = (0.1375, 0.1358, 0.1358)
ob_text_015.lineart.crease_threshold = 0.0
ob_text_016.location = (12.36, -4.578, 1.038)
ob_text_016.rotation_euler = (1.571, -1.571, 0.0)
ob_text_016.scale = (0.1375, 0.1358, 0.1358)
ob_text_016.lineart.crease_threshold = 0.0
ob_text_017.location = (12.36, -4.578, 2.506)
ob_text_017.rotation_euler = (1.571, -1.571, 0.0)
ob_text_017.scale = (0.1375, 0.1358, 0.1358)
ob_text_017.lineart.crease_threshold = 0.0
ob_text_026.location = (19.53, -3.437, -5.959e-05)
ob_text_026.rotation_euler = (0.0, -0.0, -1.571)
ob_text_026.scale = (0.1375, 0.1358, 0.1358)
ob_text_026.lineart.crease_threshold = 0.0
ob_text_027.location = (19.54, -4.35, -5.959e-05)
ob_text_027.rotation_euler = (0.0, -0.0, -1.571)
ob_text_027.scale = (0.1375, 0.1358, 0.1358)
ob_text_027.lineart.crease_threshold = 0.0
ob_text_028.location = (19.54, -5.343, -5.959e-05)
ob_text_028.rotation_euler = (0.0, -0.0, -1.571)
ob_text_028.scale = (0.1375, 0.1358, 0.1358)
ob_text_028.lineart.crease_threshold = 0.0
ob_text_029.location = (19.18, -4.35, -5.959e-05)
ob_text_029.rotation_euler = (0.0, -0.0, -1.571)
ob_text_029.scale = (0.1375, 0.1358, 0.1358)
ob_text_029.lineart.crease_threshold = 0.0
ob_medidas01.location = (24.65, -0.1897, 1.49e-08)
ob_medidas01.rotation_euler = (0.0, -0.0, -1.571)
ob_medidas01.lineart.crease_threshold = 0.0
ob_text_031.location = (22.18, -5.611, 1.445)
ob_text_031.rotation_euler = (1.571, -1.571, 0.0)
ob_text_031.scale = (0.1375, 0.1358, 0.1358)
ob_text_031.lineart.crease_threshold = 0.0
ob_text_032.location = (22.24, -3.092, 1.104)
ob_text_032.rotation_euler = (1.571, -1.571, 0.0)
ob_text_032.scale = (0.1375, 0.1358, 0.1358)
ob_text_032.lineart.crease_threshold = 0.0
ob_text.location = (10.02, -8.408, 0.4042)
ob_text.lineart.crease_threshold = 0.0
ob_text_034.location = (19.58, -8.431, -0.004326)
ob_text_034.lineart.crease_threshold = 0.0
ob_plane_004.location = (9.004, -4.267, -5.959e-05)
ob_plane_004.rotation_euler = (0.0, 0.0, -3.142)
ob_plane_004.scale = (-1.488, 1.023, 1.488)
ob_plane_004.lineart.crease_threshold = 0.0
ob_circle_003.location = (20.55, -4.424, -0.004571)
ob_circle_003.rotation_euler = (0.0, -0.0, -1.571)
ob_circle_003.scale = (-34.22, -79.89, -34.22)
ob_circle_003.lineart.crease_threshold = 0.0
ob_circle_004.location = (11.67, -5.62, -0.004547)
ob_circle_004.scale = (-0.7309, -0.7309, -0.7309)
ob_circle_004.lineart.crease_threshold = 0.0
ob_top_right.location = (24.92, 2.301, 1.49e-08)
ob_top_right.rotation_euler = (0.0, -0.0, -1.571)
ob_top_right.lineart.crease_threshold = 0.0
ob_plane_005.location = (18.89, -4.267, -5.959e-05)
ob_plane_005.rotation_euler = (0.0, 0.0, -3.142)
ob_plane_005.scale = (-1.488, 1.023, 1.488)
ob_plane_005.lineart.crease_threshold = 0.0
ob_medidas01_002.location = (24.92, 2.307, 1.49e-08)
ob_medidas01_002.rotation_euler = (0.0, -0.0, -1.571)
ob_medidas01_002.lineart.crease_threshold = 0.0

# ---- collection membership
col_collection.objects.link(ob_plane_002)
col_collection.objects.link(ob_text_001)
col_collection.objects.link(ob_plane_001)
col_collection.objects.link(ob_circle)
col_collection.objects.link(ob_text_002)
col_collection.objects.link(ob_text_003)
col_collection.objects.link(ob_text_004)
col_collection.objects.link(ob_text_005)
col_collection.objects.link(ob_text_006)
col_collection.objects.link(ob_text_007)
col_collection.objects.link(ob_text_008)
col_collection.objects.link(ob_text_009)
col_collection.objects.link(ob_text_010)
col_collection.objects.link(ob_text_011)
col_collection.objects.link(ob_text_012)
col_collection.objects.link(ob_plane_008)
col_collection.objects.link(ob_text_013)
col_collection.objects.link(ob_text_014)
col_collection.objects.link(ob_text_015)
col_collection.objects.link(ob_text_016)
col_collection.objects.link(ob_text_017)
col_collection.objects.link(ob_text_026)
col_collection.objects.link(ob_text_027)
col_collection.objects.link(ob_text_028)
col_collection.objects.link(ob_text_029)
col_collection.objects.link(ob_medidas01)
col_collection.objects.link(ob_text_031)
col_collection.objects.link(ob_text_032)
col_collection.objects.link(ob_text)
col_collection.objects.link(ob_text_034)
col_collection.objects.link(ob_plane_004)
col_collection.objects.link(ob_circle_003)
col_collection.objects.link(ob_circle_004)
col_collection.objects.link(ob_top_right)
col_collection.objects.link(ob_plane_005)
col_collection.objects.link(ob_medidas01_002)

# ---- scene / render settings (as saved in the file)
scene.frame_start = 1; scene.frame_end = 250; scene.frame_set(79)
scene.render.engine = 'BLENDER_EEVEE_NEXT'
scene.cycles.use_denoising = False
scene.cycles.samples = 128
scene.cycles.sampling_pattern = 'TABULATED_SOBOL'
scene.cycles.use_adaptive_sampling = False
scene.cycles.use_light_tree = False
scene.view_settings.view_transform = 'Filmic'
bpy.context.view_layer.update()

# ---- added for rendering (the .blend has no active camera and no usable light): camera, sun
cam_auto = bpy.data.cameras.new('AutoCamera')
cam_auto.lens = 50.0
cam_auto.sensor_width = 36.0
cam_auto.clip_end = 5853.74
ob_auto_camera = bpy.data.objects.new('AutoCamera', cam_auto)
scene.collection.objects.link(ob_auto_camera)
ob_auto_camera.location = (354.094, -404.682, 261.603)
ob_auto_camera.rotation_euler = (1.09748, -7.21219e-08, 0.694738)
scene.camera = ob_auto_camera
light_auto_sun = bpy.data.lights.new('AutoSun', 'SUN')
light_auto_sun.energy = 3.0
light_auto_sun.angle = 0.0523599
ob_auto_sun = bpy.data.objects.new('AutoSun', light_auto_sun)
scene.collection.objects.link(ob_auto_sun)
ob_auto_sun.rotation_euler = (0.872665, 0.174533, 0.523599)
bpy.context.view_layer.update()
